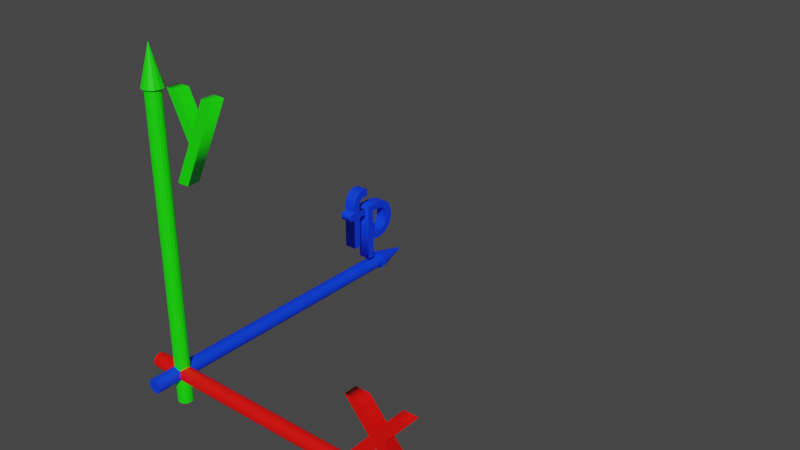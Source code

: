 # Source: coords.blend  (saved by Blender 3.2.14; exported with 4.5.12 LTS)
import bpy
from mathutils import Matrix  # noqa: F401  (used for matrix-valued properties, if any)

bpy.ops.wm.read_factory_settings(use_empty=True)
scene = bpy.context.scene
scene.name = 'Scene'

# ---- collections
col_collection = bpy.data.collections.new('Collection'); scene.collection.children.link(col_collection)

# ---- materials (node trees are filled in below, after node groups)
mat_material_002 = bpy.data.materials.new('Material.002')
mat_material_002.use_transparent_shadow = False
mat_material_001 = bpy.data.materials.new('Material.001')
mat_material_001.use_transparent_shadow = False
mat_material_003 = bpy.data.materials.new('Material.003')
mat_material_003.use_transparent_shadow = False
mat_material_008 = bpy.data.materials.new('Material.008')
mat_material_008.use_transparent_shadow = False

# ---- material node trees
mat_material_002.use_nodes = True; mat_material_002.node_tree.nodes.clear()
_N = mat_material_002.node_tree.nodes; _L = mat_material_002.node_tree.links
n0 = _N.new('ShaderNodeBsdfPrincipled'); n0.name = 'Principled BSDF'; n0.location = (10, 300)
n0.distribution = 'GGX'
n0.subsurface_method = 'RANDOM_WALK_SKIN'
n0.inputs[0].default_value = (0.008737, 1.0, 0.0, 1.0)
n0.inputs[3].default_value = 1.45
n0.inputs[27].default_value = (0.0, 0.0, 0.0, 1.0)
n0.inputs[28].default_value = 1.0
n1 = _N.new('ShaderNodeOutputMaterial'); n1.name = 'Material Output'; n1.location = (300, 300)
_L.new(n0.outputs[0], n1.inputs[0])
n1.is_active_output = True
mat_material_001.use_nodes = True; mat_material_001.node_tree.nodes.clear()
_N = mat_material_001.node_tree.nodes; _L = mat_material_001.node_tree.links
n0 = _N.new('ShaderNodeBsdfPrincipled'); n0.name = 'Principled BSDF'; n0.location = (10, 300)
n0.distribution = 'GGX'
n0.subsurface_method = 'RANDOM_WALK_SKIN'
n0.inputs[0].default_value = (1.0, 0.002053, 0.0, 1.0)
n0.inputs[3].default_value = 1.45
n0.inputs[27].default_value = (0.0, 0.0, 0.0, 1.0)
n0.inputs[28].default_value = 1.0
n1 = _N.new('ShaderNodeOutputMaterial'); n1.name = 'Material Output'; n1.location = (300, 300)
_L.new(n0.outputs[0], n1.inputs[0])
n1.is_active_output = True
mat_material_003.use_nodes = True; mat_material_003.node_tree.nodes.clear()
_N = mat_material_003.node_tree.nodes; _L = mat_material_003.node_tree.links
n0 = _N.new('ShaderNodeBsdfPrincipled'); n0.name = 'Principled BSDF'; n0.location = (10, 300)
n0.distribution = 'GGX'
n0.subsurface_method = 'RANDOM_WALK_SKIN'
n0.inputs[0].default_value = (0.0, 0.04518, 1.0, 1.0)
n0.inputs[3].default_value = 1.45
n0.inputs[27].default_value = (0.0, 0.0, 0.0, 1.0)
n0.inputs[28].default_value = 1.0
n1 = _N.new('ShaderNodeOutputMaterial'); n1.name = 'Material Output'; n1.location = (300, 300)
_L.new(n0.outputs[0], n1.inputs[0])
n1.is_active_output = True
mat_material_008.use_nodes = True; mat_material_008.node_tree.nodes.clear()
_N = mat_material_008.node_tree.nodes; _L = mat_material_008.node_tree.links
n0 = _N.new('ShaderNodeBsdfPrincipled'); n0.name = 'Principled BSDF'; n0.location = (10, 300)
n0.distribution = 'GGX'
n0.subsurface_method = 'RANDOM_WALK_SKIN'
n0.inputs[0].default_value = (0.0, 0.04518, 1.0, 1.0)
n0.inputs[3].default_value = 1.45
n0.inputs[27].default_value = (0.0, 0.0, 0.0, 1.0)
n0.inputs[28].default_value = 1.0
n1 = _N.new('ShaderNodeOutputMaterial'); n1.name = 'Material Output'; n1.location = (300, 300)
_L.new(n0.outputs[0], n1.inputs[0])
n1.is_active_output = True

# ---- world
world_world = bpy.data.worlds.new('World'); scene.world = world_world
world_world.use_nodes = True; world_world.node_tree.nodes.clear()
_N = world_world.node_tree.nodes; _L = world_world.node_tree.links
n0 = _N.new('ShaderNodeOutputWorld'); n0.name = 'World Output'; n0.location = (300, 300)
n1 = _N.new('ShaderNodeBackground'); n1.name = 'Background'; n1.location = (10, 300)
n1.inputs[0].default_value = (0.05088, 0.05088, 0.05088, 1.0)
_L.new(n1.outputs[0], n0.inputs[0])
n0.is_active_output = True
world_world.color = (0.05088, 0.05088, 0.05088)
world_world.use_sun_shadow = False
world_world.sun_shadow_jitter_overblur = 0.0

# ---- meshes
me_x_001 = bpy.data.meshes.new('x.001')
me_x_001.from_pydata([(9.75, 0.2555, -0.3402), (9.75, 0.08217, -0.2937), (9.75, -0.04468, -0.1669), (9.75, -0.09111, 0.006389), (9.75, -0.04468, 0.1797), (9.75, 0.08217, 0.3065), (9.75, 0.2555, 0.353), (9.75, 0.4287, 0.3065), (9.75, 0.5556, 0.1797), (9.75, 0.602, 0.006389), (9.75, 0.5556, -0.1669), (9.75, 0.4287, -0.2937), (11.09, 0.2555, 0.006389), (-1.058, 0.2599, -0.2602), (9.772, 0.2599, -0.2602), (-1.058, 0.1604, -0.2404), (9.772, 0.1604, -0.2404), (-1.058, 0.07607, -0.1841), (9.772, 0.07607, -0.1841), (-1.058, 0.01973, -0.09975), (9.772, 0.01973, -0.09975), (-1.058, -5.627e-05, -0.0002819), (9.772, -5.627e-05, -0.0002819), (-1.058, 0.01973, 0.09919), (9.772, 0.01973, 0.09919), (-1.058, 0.07607, 0.1835), (9.772, 0.07607, 0.1835), (-1.058, 0.1604, 0.2399), (9.772, 0.1604, 0.2399), (-1.058, 0.2599, 0.2596), (9.772, 0.2599, 0.2596), (-1.058, 0.3593, 0.2399), (9.772, 0.3593, 0.2399), (-1.058, 0.4437, 0.1835), (9.772, 0.4437, 0.1835), (-1.058, 0.5, 0.09919), (9.772, 0.5, 0.09919), (-1.058, 0.5198, -0.000282), (9.772, 0.5198, -0.000282), (-1.058, 0.5, -0.09975), (9.772, 0.5, -0.09975), (-1.058, 0.4437, -0.1841), (9.772, 0.4437, -0.1841), (-1.058, 0.3593, -0.2404), (9.772, 0.3593, -0.2404), (0.2605, 0.2599, -9.747), (0.2605, 0.2599, 1.083), (0.2407, 0.1604, -9.747), (0.2407, 0.1604, 1.083), (0.1844, 0.07607, -9.747), (0.1844, 0.07607, 1.083), (0.1001, 0.01973, -9.747), (0.1001, 0.01973, 1.083), (0.0005987, -5.627e-05, -9.747), (0.0005987, -5.627e-05, 1.083), (-0.09887, 0.01973, -9.747), (-0.09887, 0.01973, 1.083), (-0.1832, 0.07607, -9.747), (-0.1832, 0.07607, 1.083), (-0.2395, 0.1604, -9.747), (-0.2395, 0.1604, 1.083), (-0.2593, 0.2599, -9.747), (-0.2593, 0.2599, 1.083), (-0.2395, 0.3593, -9.747), (-0.2395, 0.3593, 1.083), (-0.1832, 0.4437, -9.747), (-0.1832, 0.4437, 1.083), (-0.09887, 0.5, -9.747), (-0.09887, 0.5, 1.083), (0.0005988, 0.5198, -9.747), (0.0005988, 0.5198, 1.083), (0.1001, 0.5, -9.747), (0.1001, 0.5, 1.083), (0.1844, 0.4437, -9.747), (0.1844, 0.4437, 1.083), (0.2407, 0.3593, -9.747), (0.2407, 0.3593, 1.083), (0.04756, -0.8189, -0.2824), (0.04756, 10.01, -0.2824), (0.147, -0.8189, -0.2626), (0.147, 10.01, -0.2626), (0.2314, -0.8189, -0.2062), (0.2314, 10.01, -0.2062), (0.2877, -0.8189, -0.1219), (0.2877, 10.01, -0.1219), (0.3075, -0.8189, -0.02243), (0.3075, 10.01, -0.02243), (0.2877, -0.8189, 0.07703), (0.2877, 10.01, 0.07703), (0.2314, -0.8189, 0.1614), (0.2314, 10.01, 0.1614), (0.147, -0.8189, 0.2177), (0.147, 10.01, 0.2177), (0.04756, -0.8189, 0.2375), (0.04756, 10.01, 0.2375), (-0.05191, -0.8189, 0.2177), (-0.05191, 10.01, 0.2177), (-0.1362, -0.8189, 0.1614), (-0.1362, 10.01, 0.1614), (-0.1926, -0.8189, 0.07703), (-0.1926, 10.01, 0.07703), (-0.2124, -0.8189, -0.02243), (-0.2124, 10.01, -0.02243), (-0.1926, -0.8189, -0.1219), (-0.1926, 10.01, -0.1219), (-0.1362, -0.8189, -0.2062), (-0.1362, 10.01, -0.2062), (-0.05191, -0.8189, -0.2626), (-0.05191, 10.01, -0.2626), (0.04756, 9.955, -0.369), (0.2208, 9.955, -0.3226), (0.3477, 9.955, -0.1957), (0.3941, 9.955, -0.02243), (0.3477, 9.955, 0.1508), (0.2208, 9.955, 0.2777), (0.04756, 9.955, 0.3241), (-0.1257, 9.955, 0.2777), (-0.2526, 9.955, 0.1508), (-0.299, 9.955, -0.02243), (-0.2526, 9.955, -0.1957), (-0.1257, 9.955, -0.3226), (0.04756, 11.3, -0.02243), (0.0009767, -0.08919, -9.72), (0.1743, -0.04276, -9.72), (0.3011, 0.08409, -9.72), (0.3475, 0.2574, -9.72), (0.3011, 0.4307, -9.72), (0.1743, 0.5575, -9.72), (0.0009768, 0.6039, -9.72), (-0.1723, 0.5575, -9.72), (-0.2992, 0.4307, -9.72), (-0.3456, 0.2574, -9.72), (-0.2992, 0.08409, -9.72), (-0.1723, -0.04276, -9.72), (0.0009768, 0.2574, -11.06), (9.61, 0.7555, 0.1329), (9.085, 0.7555, 0.1329), (8.436, 1.497, 0.1329), (7.823, 0.7555, 0.1329), (7.308, 0.7555, 0.1329), (8.178, 1.805, 0.1329), (7.308, 2.823, 0.1329), (7.823, 2.823, 0.1329), (8.436, 2.114, 0.1329), (9.025, 2.823, 0.1329), (9.55, 2.823, 0.1329), (8.698, 1.805, 0.1329), (9.61, 0.7555, -0.3276), (9.085, 0.7555, -0.3276), (8.436, 1.497, -0.3276), (7.823, 0.7555, -0.3276), (7.308, 0.7555, -0.3276), (8.178, 1.805, -0.3276), (7.308, 2.823, -0.3276), (7.823, 2.823, -0.3276), (8.436, 2.114, -0.3276), (9.025, 2.823, -0.3276), (9.55, 2.823, -0.3276), (8.698, 1.805, -0.3276), (9.61, 0.7555, -0.3276), (9.61, 0.7555, 0.1329), (9.085, 0.7555, -0.3276), (9.085, 0.7555, 0.1329), (8.436, 1.497, -0.3276), (8.436, 1.497, 0.1329), (7.823, 0.7555, -0.3276), (7.823, 0.7555, 0.1329), (7.308, 0.7555, -0.3276), (7.308, 0.7555, 0.1329), (8.178, 1.805, -0.3276), (8.178, 1.805, 0.1329), (7.308, 2.823, -0.3276), (7.308, 2.823, 0.1329), (7.823, 2.823, -0.3276), (7.823, 2.823, 0.1329), (8.436, 2.114, -0.3276), (8.436, 2.114, 0.1329), (9.025, 2.823, -0.3276), (9.025, 2.823, 0.1329), (9.55, 2.823, -0.3276), (9.55, 2.823, 0.1329), (8.698, 1.805, -0.3276), (8.698, 1.805, 0.1329), (0.9554, 7.291, 0.1181), (1.607, 8.678, 0.1181), (0.8661, 10.18, 0.1181), (1.296, 10.18, 0.1181), (1.811, 9.104, 0.1181), (2.305, 10.18, 0.1181), (2.73, 10.18, 0.1181), (1.377, 7.291, 0.1181), (0.9554, 7.291, -0.3075), (1.607, 8.678, -0.3075), (0.8661, 10.18, -0.3075), (1.296, 10.18, -0.3075), (1.811, 9.104, -0.3075), (2.305, 10.18, -0.3075), (2.73, 10.18, -0.3075), (1.377, 7.291, -0.3075), (0.9554, 7.291, -0.3075), (0.9554, 7.291, 0.1181), (1.607, 8.678, -0.3075), (1.607, 8.678, 0.1181), (0.8661, 10.18, -0.3075), (0.8661, 10.18, 0.1181), (1.296, 10.18, -0.3075), (1.296, 10.18, 0.1181), (1.811, 9.104, -0.3075), (1.811, 9.104, 0.1181), (2.305, 10.18, -0.3075), (2.305, 10.18, 0.1181), (2.73, 10.18, -0.3075), (2.73, 10.18, 0.1181), (1.377, 7.291, -0.3075), (1.377, 7.291, 0.1181), (0.2224, 0.6987, -8.92), (0.2224, 2.855, -8.92), (0.2224, 2.855, -9.409), (0.2224, 2.85, -9.534), (0.2224, 2.834, -9.649), (0.2224, 2.808, -9.754), (0.2224, 2.772, -9.849), (0.2224, 2.726, -9.933), (0.2224, 2.67, -10.01), (0.2224, 2.604, -10.07), (0.2224, 2.528, -10.12), (0.2224, 2.443, -10.16), (0.2224, 2.348, -10.19), (0.2224, 2.244, -10.21), (0.2224, 2.131, -10.21), (0.2224, 2.027, -10.21), (0.2224, 1.928, -10.19), (0.2224, 1.836, -10.16), (0.2224, 1.751, -10.12), (0.2224, 1.674, -10.07), (0.2224, 1.605, -10.01), (0.2224, 1.545, -9.94), (0.2224, 1.495, -9.864), (0.2224, 1.455, -9.78), (0.2224, 1.425, -9.689), (0.2224, 1.407, -9.591), (0.2224, 1.401, -9.488), (0.2224, 1.401, -9.465), (0.2224, 1.402, -9.443), (0.2224, 1.404, -9.42), (0.2224, 1.407, -9.397), (0.2224, 1.411, -9.374), (0.2224, 1.416, -9.351), (0.2224, 1.421, -9.328), (0.2224, 1.428, -9.304), (0.2224, 1.436, -9.28), (0.2224, 1.444, -9.255), (0.2224, 1.454, -9.229), (0.2224, 1.464, -9.202), (0.2224, 0.6987, -9.202), (0.2224, 1.708, -9.224), (0.2224, 1.699, -9.246), (0.2224, 1.691, -9.268), (0.2224, 1.683, -9.29), (0.2224, 1.677, -9.312), (0.2224, 1.671, -9.335), (0.2224, 1.666, -9.357), (0.2224, 1.662, -9.38), (0.2224, 1.659, -9.402), (0.2224, 1.657, -9.424), (0.2224, 1.655, -9.447), (0.2224, 1.655, -9.469), (0.2224, 1.659, -9.534), (0.2224, 1.671, -9.594), (0.2224, 1.691, -9.651), (0.2224, 1.718, -9.704), (0.2224, 1.751, -9.752), (0.2224, 1.791, -9.795), (0.2224, 1.836, -9.833), (0.2224, 1.887, -9.864), (0.2224, 1.943, -9.89), (0.2224, 2.003, -9.908), (0.2224, 2.067, -9.92), (0.2224, 2.134, -9.923), (0.2224, 2.206, -9.92), (0.2224, 2.272, -9.91), (0.2224, 2.332, -9.894), (0.2224, 2.387, -9.872), (0.2224, 2.436, -9.843), (0.2224, 2.479, -9.807), (0.2224, 2.515, -9.765), (0.2224, 2.546, -9.717), (0.2224, 2.57, -9.662), (0.2224, 2.587, -9.601), (0.2224, 2.598, -9.534), (0.2224, 2.601, -9.46), (0.2224, 2.601, -9.202), (0.2224, 1.718, -9.202), (0.2224, 3.324, -8.873), (0.2224, 3.328, -8.862), (0.2224, 3.331, -8.852), (0.2224, 3.334, -8.842), (0.2224, 3.337, -8.832), (0.2224, 3.339, -8.822), (0.2224, 3.341, -8.813), (0.2224, 3.342, -8.803), (0.2224, 3.343, -8.792), (0.2224, 3.344, -8.781), (0.2224, 3.345, -8.77), (0.2224, 3.345, -8.758), (0.2224, 3.342, -8.704), (0.2224, 3.334, -8.656), (0.2224, 3.32, -8.614), (0.2224, 3.302, -8.578), (0.2224, 3.279, -8.547), (0.2224, 3.251, -8.521), (0.2224, 3.218, -8.5), (0.2224, 3.181, -8.483), (0.2224, 3.14, -8.471), (0.2224, 3.094, -8.462), (0.2224, 3.045, -8.457), (0.2224, 2.992, -8.456), (0.2224, 2.855, -8.456), (0.2224, 2.855, -8.713), (0.2224, 2.601, -8.713), (0.2224, 2.601, -8.456), (0.2224, 1.429, -8.456), (0.2224, 1.429, -8.173), (0.2224, 2.601, -8.173), (0.2224, 2.601, -7.973), (0.2224, 2.855, -7.973), (0.2224, 2.855, -8.173), (0.2224, 2.96, -8.173), (0.2224, 3.027, -8.175), (0.2224, 3.089, -8.179), (0.2224, 3.145, -8.185), (0.2224, 3.196, -8.195), (0.2224, 3.243, -8.207), (0.2224, 3.286, -8.221), (0.2224, 3.326, -8.237), (0.2224, 3.362, -8.256), (0.2224, 3.396, -8.278), (0.2224, 3.428, -8.301), (0.2224, 3.459, -8.327), (0.2224, 3.488, -8.354), (0.2224, 3.516, -8.385), (0.2224, 3.542, -8.418), (0.2224, 3.565, -8.453), (0.2224, 3.585, -8.49), (0.2224, 3.601, -8.53), (0.2224, 3.613, -8.572), (0.2224, 3.621, -8.616), (0.2224, 3.626, -8.664), (0.2224, 3.625, -8.714), (0.2224, 3.62, -8.768), (0.2224, 3.61, -8.825), (0.2224, 3.596, -8.885), (0.2224, 3.319, -8.885), (-0.2224, 0.6987, -8.92), (-0.2224, 2.855, -8.92), (-0.2224, 2.855, -9.409), (-0.2224, 2.85, -9.534), (-0.2224, 2.834, -9.649), (-0.2224, 2.808, -9.754), (-0.2224, 2.772, -9.849), (-0.2224, 2.726, -9.933), (-0.2224, 2.67, -10.01), (-0.2224, 2.604, -10.07), (-0.2224, 2.528, -10.12), (-0.2224, 2.443, -10.16), (-0.2224, 2.348, -10.19), (-0.2224, 2.244, -10.21), (-0.2224, 2.131, -10.21), (-0.2224, 2.027, -10.21), (-0.2224, 1.928, -10.19), (-0.2224, 1.836, -10.16), (-0.2224, 1.751, -10.12), (-0.2224, 1.674, -10.07), (-0.2224, 1.605, -10.01), (-0.2224, 1.545, -9.94), (-0.2224, 1.495, -9.864), (-0.2224, 1.455, -9.78), (-0.2224, 1.425, -9.689), (-0.2224, 1.407, -9.591), (-0.2224, 1.401, -9.488), (-0.2224, 1.401, -9.465), (-0.2224, 1.402, -9.443), (-0.2224, 1.404, -9.42), (-0.2224, 1.407, -9.397), (-0.2224, 1.411, -9.374), (-0.2224, 1.416, -9.351), (-0.2224, 1.421, -9.328), (-0.2224, 1.428, -9.304), (-0.2224, 1.436, -9.28), (-0.2224, 1.444, -9.255), (-0.2224, 1.454, -9.229), (-0.2224, 1.464, -9.202), (-0.2224, 0.6987, -9.202), (-0.2224, 1.708, -9.224), (-0.2224, 1.699, -9.246), (-0.2224, 1.691, -9.268), (-0.2224, 1.683, -9.29), (-0.2224, 1.677, -9.312), (-0.2224, 1.671, -9.335), (-0.2224, 1.666, -9.357), (-0.2224, 1.662, -9.38), (-0.2224, 1.659, -9.402), (-0.2224, 1.657, -9.424), (-0.2224, 1.655, -9.447), (-0.2224, 1.655, -9.469), (-0.2224, 1.659, -9.534), (-0.2224, 1.671, -9.594), (-0.2224, 1.691, -9.651), (-0.2224, 1.718, -9.704), (-0.2224, 1.751, -9.752), (-0.2224, 1.791, -9.795), (-0.2224, 1.836, -9.833), (-0.2224, 1.887, -9.864), (-0.2224, 1.943, -9.89), (-0.2224, 2.003, -9.908), (-0.2224, 2.067, -9.92), (-0.2224, 2.134, -9.923), (-0.2224, 2.206, -9.92), (-0.2224, 2.272, -9.91), (-0.2224, 2.332, -9.894), (-0.2224, 2.387, -9.872), (-0.2224, 2.436, -9.843), (-0.2224, 2.479, -9.807), (-0.2224, 2.515, -9.765), (-0.2224, 2.546, -9.717), (-0.2224, 2.57, -9.662), (-0.2224, 2.587, -9.601), (-0.2224, 2.598, -9.534), (-0.2224, 2.601, -9.46), (-0.2224, 2.601, -9.202), (-0.2224, 1.718, -9.202), (-0.2224, 3.324, -8.873), (-0.2224, 3.328, -8.862), (-0.2224, 3.331, -8.852), (-0.2224, 3.334, -8.842), (-0.2224, 3.337, -8.832), (-0.2224, 3.339, -8.822), (-0.2224, 3.341, -8.813), (-0.2224, 3.342, -8.803), (-0.2224, 3.343, -8.792), (-0.2224, 3.344, -8.781), (-0.2224, 3.345, -8.77), (-0.2224, 3.345, -8.758), (-0.2224, 3.342, -8.704), (-0.2224, 3.334, -8.656), (-0.2224, 3.32, -8.614), (-0.2224, 3.302, -8.578), (-0.2224, 3.279, -8.547), (-0.2224, 3.251, -8.521), (-0.2224, 3.218, -8.5), (-0.2224, 3.181, -8.483), (-0.2224, 3.14, -8.471), (-0.2224, 3.094, -8.462), (-0.2224, 3.045, -8.457), (-0.2224, 2.992, -8.456), (-0.2224, 2.855, -8.456), (-0.2224, 2.855, -8.713), (-0.2224, 2.601, -8.713), (-0.2224, 2.601, -8.456), (-0.2224, 1.429, -8.456), (-0.2224, 1.429, -8.173), (-0.2224, 2.601, -8.173), (-0.2224, 2.601, -7.973), (-0.2224, 2.855, -7.973), (-0.2224, 2.855, -8.173), (-0.2224, 2.96, -8.173), (-0.2224, 3.027, -8.175), (-0.2224, 3.089, -8.179), (-0.2224, 3.145, -8.185), (-0.2224, 3.196, -8.195), (-0.2224, 3.243, -8.207), (-0.2224, 3.286, -8.221), (-0.2224, 3.326, -8.237), (-0.2224, 3.362, -8.256), (-0.2224, 3.396, -8.278), (-0.2224, 3.428, -8.301), (-0.2224, 3.459, -8.327), (-0.2224, 3.488, -8.354), (-0.2224, 3.516, -8.385), (-0.2224, 3.542, -8.418), (-0.2224, 3.565, -8.453), (-0.2224, 3.585, -8.49), (-0.2224, 3.601, -8.53), (-0.2224, 3.613, -8.572), (-0.2224, 3.621, -8.616), (-0.2224, 3.626, -8.664), (-0.2224, 3.625, -8.714), (-0.2224, 3.62, -8.768), (-0.2224, 3.61, -8.825), (-0.2224, 3.596, -8.885), (-0.2224, 3.319, -8.885), (-0.2224, 3.324, -8.873), (0.2224, 3.324, -8.873), (-0.2224, 3.328, -8.862), (0.2224, 3.328, -8.862), (-0.2224, 3.331, -8.852), (0.2224, 3.331, -8.852), (-0.2224, 3.334, -8.842), (0.2224, 3.334, -8.842), (-0.2224, 3.337, -8.832), (0.2224, 3.337, -8.832), (-0.2224, 3.339, -8.822), (0.2224, 3.339, -8.822), (-0.2224, 3.341, -8.813), (0.2224, 3.341, -8.813), (-0.2224, 3.342, -8.803), (0.2224, 3.342, -8.803), (-0.2224, 3.343, -8.792), (0.2224, 3.343, -8.792), (-0.2224, 3.344, -8.781), (0.2224, 3.344, -8.781), (-0.2224, 3.345, -8.77), (0.2224, 3.345, -8.77), (-0.2224, 3.345, -8.758), (0.2224, 3.345, -8.758), (-0.2224, 3.342, -8.704), (0.2224, 3.342, -8.704), (-0.2224, 3.334, -8.656), (0.2224, 3.334, -8.656), (-0.2224, 3.32, -8.614), (0.2224, 3.32, -8.614), (-0.2224, 3.302, -8.578), (0.2224, 3.302, -8.578), (-0.2224, 3.279, -8.547), (0.2224, 3.279, -8.547), (-0.2224, 3.251, -8.521), (0.2224, 3.251, -8.521), (-0.2224, 3.218, -8.5), (0.2224, 3.218, -8.5), (-0.2224, 3.181, -8.483), (0.2224, 3.181, -8.483), (-0.2224, 3.14, -8.471), (0.2224, 3.14, -8.471), (-0.2224, 3.094, -8.462), (0.2224, 3.094, -8.462), (-0.2224, 3.045, -8.457), (0.2224, 3.045, -8.457), (-0.2224, 2.992, -8.456), (0.2224, 2.992, -8.456), (-0.2224, 2.855, -8.456), (0.2224, 2.855, -8.456), (-0.2224, 2.855, -8.713), (0.2224, 2.855, -8.713), (-0.2224, 2.601, -8.713), (0.2224, 2.601, -8.713), (-0.2224, 2.601, -8.456), (0.2224, 2.601, -8.456), (-0.2224, 1.429, -8.456), (0.2224, 1.429, -8.456), (-0.2224, 1.429, -8.173), (0.2224, 1.429, -8.173), (-0.2224, 2.601, -8.173), (0.2224, 2.601, -8.173), (-0.2224, 2.601, -7.973), (0.2224, 2.601, -7.973), (-0.2224, 2.855, -7.973), (0.2224, 2.855, -7.973), (-0.2224, 2.855, -8.173), (0.2224, 2.855, -8.173), (-0.2224, 2.96, -8.173), (0.2224, 2.96, -8.173), (-0.2224, 3.027, -8.175), (0.2224, 3.027, -8.175), (-0.2224, 3.089, -8.179), (0.2224, 3.089, -8.179), (-0.2224, 3.145, -8.185), (0.2224, 3.145, -8.185), (-0.2224, 3.196, -8.195), (0.2224, 3.196, -8.195), (-0.2224, 3.243, -8.207), (0.2224, 3.243, -8.207), (-0.2224, 3.286, -8.221), (0.2224, 3.286, -8.221), (-0.2224, 3.326, -8.237), (0.2224, 3.326, -8.237), (-0.2224, 3.362, -8.256), (0.2224, 3.362, -8.256), (-0.2224, 3.396, -8.278), (0.2224, 3.396, -8.278), (-0.2224, 3.428, -8.301), (0.2224, 3.428, -8.301), (-0.2224, 3.459, -8.327), (0.2224, 3.459, -8.327), (-0.2224, 3.488, -8.354), (0.2224, 3.488, -8.354), (-0.2224, 3.516, -8.385), (0.2224, 3.516, -8.385), (-0.2224, 3.542, -8.418), (0.2224, 3.542, -8.418), (-0.2224, 3.565, -8.453), (0.2224, 3.565, -8.453), (-0.2224, 3.585, -8.49), (0.2224, 3.585, -8.49), (-0.2224, 3.601, -8.53), (0.2224, 3.601, -8.53), (-0.2224, 3.613, -8.572), (0.2224, 3.613, -8.572), (-0.2224, 3.621, -8.616), (0.2224, 3.621, -8.616), (-0.2224, 3.626, -8.664), (0.2224, 3.626, -8.664), (-0.2224, 3.625, -8.714), (0.2224, 3.625, -8.714), (-0.2224, 3.62, -8.768), (0.2224, 3.62, -8.768), (-0.2224, 3.61, -8.825), (0.2224, 3.61, -8.825), (-0.2224, 3.596, -8.885), (0.2224, 3.596, -8.885), (-0.2224, 3.319, -8.885), (0.2224, 3.319, -8.885), (-0.2224, 0.6987, -8.92), (0.2224, 0.6987, -8.92), (-0.2224, 2.855, -8.92), (0.2224, 2.855, -8.92), (-0.2224, 2.855, -9.409), (0.2224, 2.855, -9.409), (-0.2224, 2.85, -9.534), (0.2224, 2.85, -9.534), (-0.2224, 2.834, -9.649), (0.2224, 2.834, -9.649), (-0.2224, 2.808, -9.754), (0.2224, 2.808, -9.754), (-0.2224, 2.772, -9.849), (0.2224, 2.772, -9.849), (-0.2224, 2.726, -9.933), (0.2224, 2.726, -9.933), (-0.2224, 2.67, -10.01), (0.2224, 2.67, -10.01), (-0.2224, 2.604, -10.07), (0.2224, 2.604, -10.07), (-0.2224, 2.528, -10.12), (0.2224, 2.528, -10.12), (-0.2224, 2.443, -10.16), (0.2224, 2.443, -10.16), (-0.2224, 2.348, -10.19), (0.2224, 2.348, -10.19), (-0.2224, 2.244, -10.21), (0.2224, 2.244, -10.21), (-0.2224, 2.131, -10.21), (0.2224, 2.131, -10.21), (-0.2224, 2.027, -10.21), (0.2224, 2.027, -10.21), (-0.2224, 1.928, -10.19), (0.2224, 1.928, -10.19), (-0.2224, 1.836, -10.16), (0.2224, 1.836, -10.16), (-0.2224, 1.751, -10.12), (0.2224, 1.751, -10.12), (-0.2224, 1.674, -10.07), (0.2224, 1.674, -10.07), (-0.2224, 1.605, -10.01), (0.2224, 1.605, -10.01), (-0.2224, 1.545, -9.94), (0.2224, 1.545, -9.94), (-0.2224, 1.495, -9.864), (0.2224, 1.495, -9.864), (-0.2224, 1.455, -9.78), (0.2224, 1.455, -9.78), (-0.2224, 1.425, -9.689), (0.2224, 1.425, -9.689), (-0.2224, 1.407, -9.591), (0.2224, 1.407, -9.591), (-0.2224, 1.401, -9.488), (0.2224, 1.401, -9.488), (-0.2224, 1.401, -9.465), (0.2224, 1.401, -9.465), (-0.2224, 1.402, -9.443), (0.2224, 1.402, -9.443), (-0.2224, 1.404, -9.42), (0.2224, 1.404, -9.42), (-0.2224, 1.407, -9.397), (0.2224, 1.407, -9.397), (-0.2224, 1.411, -9.374), (0.2224, 1.411, -9.374), (-0.2224, 1.416, -9.351), (0.2224, 1.416, -9.351), (-0.2224, 1.421, -9.328), (0.2224, 1.421, -9.328), (-0.2224, 1.428, -9.304), (0.2224, 1.428, -9.304), (-0.2224, 1.436, -9.28), (0.2224, 1.436, -9.28), (-0.2224, 1.444, -9.255), (0.2224, 1.444, -9.255), (-0.2224, 1.454, -9.229), (0.2224, 1.454, -9.229), (-0.2224, 1.464, -9.202), (0.2224, 1.464, -9.202), (-0.2224, 0.6987, -9.202), (0.2224, 0.6987, -9.202), (-0.2224, 1.708, -9.224), (0.2224, 1.708, -9.224), (-0.2224, 1.699, -9.246), (0.2224, 1.699, -9.246), (-0.2224, 1.691, -9.268), (0.2224, 1.691, -9.268), (-0.2224, 1.683, -9.29), (0.2224, 1.683, -9.29), (-0.2224, 1.677, -9.312), (0.2224, 1.677, -9.312), (-0.2224, 1.671, -9.335), (0.2224, 1.671, -9.335), (-0.2224, 1.666, -9.357), (0.2224, 1.666, -9.357), (-0.2224, 1.662, -9.38), (0.2224, 1.662, -9.38), (-0.2224, 1.659, -9.402), (0.2224, 1.659, -9.402), (-0.2224, 1.657, -9.424), (0.2224, 1.657, -9.424), (-0.2224, 1.655, -9.447), (0.2224, 1.655, -9.447), (-0.2224, 1.655, -9.469), (0.2224, 1.655, -9.469), (-0.2224, 1.659, -9.534), (0.2224, 1.659, -9.534), (-0.2224, 1.671, -9.594), (0.2224, 1.671, -9.594), (-0.2224, 1.691, -9.651), (0.2224, 1.691, -9.651), (-0.2224, 1.718, -9.704), (0.2224, 1.718, -9.704), (-0.2224, 1.751, -9.752), (0.2224, 1.751, -9.752), (-0.2224, 1.791, -9.795), (0.2224, 1.791, -9.795), (-0.2224, 1.836, -9.833), (0.2224, 1.836, -9.833), (-0.2224, 1.887, -9.864), (0.2224, 1.887, -9.864), (-0.2224, 1.943, -9.89), (0.2224, 1.943, -9.89), (-0.2224, 2.003, -9.908), (0.2224, 2.003, -9.908), (-0.2224, 2.067, -9.92), (0.2224, 2.067, -9.92), (-0.2224, 2.134, -9.923), (0.2224, 2.134, -9.923), (-0.2224, 2.206, -9.92), (0.2224, 2.206, -9.92), (-0.2224, 2.272, -9.91), (0.2224, 2.272, -9.91), (-0.2224, 2.332, -9.894), (0.2224, 2.332, -9.894), (-0.2224, 2.387, -9.872), (0.2224, 2.387, -9.872), (-0.2224, 2.436, -9.843), (0.2224, 2.436, -9.843), (-0.2224, 2.479, -9.807), (0.2224, 2.479, -9.807), (-0.2224, 2.515, -9.765), (0.2224, 2.515, -9.765), (-0.2224, 2.546, -9.717), (0.2224, 2.546, -9.717), (-0.2224, 2.57, -9.662), (0.2224, 2.57, -9.662), (-0.2224, 2.587, -9.601), (0.2224, 2.587, -9.601), (-0.2224, 2.598, -9.534), (0.2224, 2.598, -9.534), (-0.2224, 2.601, -9.46), (0.2224, 2.601, -9.46), (-0.2224, 2.601, -9.202), (0.2224, 2.601, -9.202), (-0.2224, 1.718, -9.202), (0.2224, 1.718, -9.202)], [], [(0, 12, 1), (1, 12, 2), (2, 12, 3), (3, 12, 4), (4, 12, 5), (5, 12, 6), (6, 12, 7), (7, 12, 8), (8, 12, 9), (9, 12, 10), (0, 1, 2, 3, 4, 5, 6, 7, 8, 9, 10, 11), (10, 12, 11), (11, 12, 0), (13, 14, 16, 15), (15, 16, 18, 17), (17, 18, 20, 19), (19, 20, 22, 21), (21, 22, 24, 23), (23, 24, 26, 25), (25, 26, 28, 27), (27, 28, 30, 29), (29, 30, 32, 31), (31, 32, 34, 33), (33, 34, 36, 35), (35, 36, 38, 37), (37, 38, 40, 39), (39, 40, 42, 41), (16, 14, 44, 42, 40, 38, 36, 34, 32, 30, 28, 26, 24, 22, 20, 18), (41, 42, 44, 43), (43, 44, 14, 13), (13, 15, 17, 19, 21, 23, 25, 27, 29, 31, 33, 35, 37, 39, 41, 43), (45, 46, 48, 47), (47, 48, 50, 49), (49, 50, 52, 51), (51, 52, 54, 53), (53, 54, 56, 55), (55, 56, 58, 57), (57, 58, 60, 59), (59, 60, 62, 61), (61, 62, 64, 63), (63, 64, 66, 65), (65, 66, 68, 67), (67, 68, 70, 69), (69, 70, 72, 71), (71, 72, 74, 73), (48, 46, 76, 74, 72, 70, 68, 66, 64, 62, 60, 58, 56, 54, 52, 50), (73, 74, 76, 75), (75, 76, 46, 45), (45, 47, 49, 51, 53, 55, 57, 59, 61, 63, 65, 67, 69, 71, 73, 75), (77, 78, 80, 79), (79, 80, 82, 81), (81, 82, 84, 83), (83, 84, 86, 85), (85, 86, 88, 87), (87, 88, 90, 89), (89, 90, 92, 91), (91, 92, 94, 93), (93, 94, 96, 95), (95, 96, 98, 97), (97, 98, 100, 99), (99, 100, 102, 101), (101, 102, 104, 103), (103, 104, 106, 105), (80, 78, 108, 106, 104, 102, 100, 98, 96, 94, 92, 90, 88, 86, 84, 82), (105, 106, 108, 107), (107, 108, 78, 77), (77, 79, 81, 83, 85, 87, 89, 91, 93, 95, 97, 99, 101, 103, 105, 107), (109, 121, 110), (110, 121, 111), (111, 121, 112), (112, 121, 113), (113, 121, 114), (114, 121, 115), (115, 121, 116), (116, 121, 117), (117, 121, 118), (118, 121, 119), (109, 110, 111, 112, 113, 114, 115, 116, 117, 118, 119, 120), (119, 121, 120), (120, 121, 109), (122, 134, 123), (123, 134, 124), (124, 134, 125), (125, 134, 126), (126, 134, 127), (127, 134, 128), (128, 134, 129), (129, 134, 130), (130, 134, 131), (131, 134, 132), (122, 123, 124, 125, 126, 127, 128, 129, 130, 131, 132, 133), (132, 134, 133), (133, 134, 122), (140, 142, 141), (140, 143, 142), (143, 145, 144), (143, 146, 145), (140, 146, 143), (139, 146, 140), (139, 137, 146), (137, 135, 146), (139, 138, 137), (136, 135, 137), (152, 153, 154), (152, 154, 155), (155, 156, 157), (155, 157, 158), (152, 155, 158), (151, 152, 158), (151, 158, 149), (149, 158, 147), (151, 149, 150), (148, 149, 147), (160, 162, 161, 159), (162, 164, 163, 161), (164, 166, 165, 163), (166, 168, 167, 165), (168, 170, 169, 167), (170, 172, 171, 169), (172, 174, 173, 171), (174, 176, 175, 173), (176, 178, 177, 175), (178, 180, 179, 177), (180, 182, 181, 179), (182, 160, 159, 181), (184, 186, 185), (184, 187, 186), (187, 189, 188), (187, 190, 189), (184, 190, 187), (183, 190, 184), (192, 193, 194), (192, 194, 195), (195, 196, 197), (195, 197, 198), (192, 195, 198), (191, 192, 198), (200, 202, 201, 199), (202, 204, 203, 201), (204, 206, 205, 203), (206, 208, 207, 205), (208, 210, 209, 207), (210, 212, 211, 209), (212, 214, 213, 211), (214, 200, 199, 213), (215, 291, 216), (291, 217, 216), (291, 218, 217), (291, 219, 218), (291, 220, 219), (291, 221, 220), (291, 222, 221), (291, 223, 222), (291, 224, 223), (291, 290, 224), (290, 289, 224), (289, 225, 224), (215, 292, 291), (288, 225, 289), (287, 225, 288), (286, 225, 287), (285, 225, 286), (285, 226, 225), (284, 226, 285), (283, 226, 284), (283, 227, 226), (282, 227, 283), (281, 227, 282), (281, 228, 227), (280, 228, 281), (279, 228, 280), (279, 229, 228), (278, 229, 279), (277, 229, 278), (277, 230, 229), (276, 230, 277), (276, 231, 230), (275, 231, 276), (274, 231, 275), (274, 232, 231), (273, 232, 274), (272, 232, 273), (272, 233, 232), (271, 233, 272), (271, 234, 233), (270, 234, 271), (215, 255, 292), (269, 234, 270), (215, 256, 255), (215, 257, 256), (215, 253, 257), (253, 258, 257), (268, 234, 269), (253, 259, 258), (253, 260, 259), (268, 235, 234), (267, 235, 268), (253, 261, 260), (253, 262, 261), (253, 263, 262), (266, 235, 267), (253, 264, 263), (253, 265, 264), (253, 266, 265), (253, 235, 266), (253, 236, 235), (253, 237, 236), (253, 238, 237), (215, 254, 253), (252, 238, 253), (252, 239, 238), (251, 239, 252), (250, 239, 251), (249, 239, 250), (248, 239, 249), (248, 240, 239), (247, 240, 248), (246, 240, 247), (245, 240, 246), (244, 240, 245), (244, 241, 240), (243, 241, 244), (242, 241, 243), (346, 348, 347), (346, 349, 348), (345, 349, 346), (345, 350, 349), (344, 350, 345), (344, 351, 350), (343, 351, 344), (343, 352, 351), (342, 352, 343), (341, 352, 342), (340, 352, 341), (339, 295, 340), (295, 294, 340), (294, 293, 340), (293, 352, 340), (338, 297, 339), (297, 296, 339), (296, 295, 339), (337, 299, 338), (299, 298, 338), (298, 297, 338), (336, 300, 337), (300, 299, 337), (335, 303, 336), (303, 302, 336), (302, 301, 336), (301, 300, 336), (334, 304, 335), (304, 303, 335), (334, 305, 304), (334, 306, 305), (334, 307, 306), (333, 307, 334), (333, 308, 307), (333, 309, 308), (332, 309, 333), (332, 310, 309), (332, 311, 310), (331, 311, 332), (331, 312, 311), (330, 312, 331), (330, 313, 312), (329, 313, 330), (329, 314, 313), (329, 315, 314), (328, 315, 329), (328, 316, 315), (327, 316, 328), (327, 317, 316), (326, 317, 327), (324, 326, 325), (324, 317, 326), (324, 318, 317), (324, 319, 318), (323, 319, 324), (322, 320, 323), (320, 319, 323), (322, 321, 320), (353, 354, 429), (429, 354, 355), (429, 355, 356), (429, 356, 357), (429, 357, 358), (429, 358, 359), (429, 359, 360), (429, 360, 361), (429, 361, 362), (429, 362, 428), (428, 362, 427), (427, 362, 363), (353, 429, 430), (426, 427, 363), (425, 426, 363), (424, 425, 363), (423, 424, 363), (423, 363, 364), (422, 423, 364), (421, 422, 364), (421, 364, 365), (420, 421, 365), (419, 420, 365), (419, 365, 366), (418, 419, 366), (417, 418, 366), (417, 366, 367), (416, 417, 367), (415, 416, 367), (415, 367, 368), (414, 415, 368), (414, 368, 369), (413, 414, 369), (412, 413, 369), (412, 369, 370), (411, 412, 370), (410, 411, 370), (410, 370, 371), (409, 410, 371), (409, 371, 372), (408, 409, 372), (353, 430, 393), (407, 408, 372), (353, 393, 394), (353, 394, 395), (353, 395, 391), (391, 395, 396), (406, 407, 372), (391, 396, 397), (391, 397, 398), (406, 372, 373), (405, 406, 373), (391, 398, 399), (391, 399, 400), (391, 400, 401), (404, 405, 373), (391, 401, 402), (391, 402, 403), (391, 403, 404), (391, 404, 373), (391, 373, 374), (391, 374, 375), (391, 375, 376), (353, 391, 392), (390, 391, 376), (390, 376, 377), (389, 390, 377), (388, 389, 377), (387, 388, 377), (386, 387, 377), (386, 377, 378), (385, 386, 378), (384, 385, 378), (383, 384, 378), (382, 383, 378), (382, 378, 379), (381, 382, 379), (380, 381, 379), (484, 485, 486), (484, 486, 487), (483, 484, 487), (483, 487, 488), (482, 483, 488), (482, 488, 489), (481, 482, 489), (481, 489, 490), (480, 481, 490), (479, 480, 490), (478, 479, 490), (477, 478, 433), (433, 478, 432), (432, 478, 431), (431, 478, 490), (476, 477, 435), (435, 477, 434), (434, 477, 433), (475, 476, 437), (437, 476, 436), (436, 476, 435), (474, 475, 438), (438, 475, 437), (473, 474, 441), (441, 474, 440), (440, 474, 439), (439, 474, 438), (472, 473, 442), (442, 473, 441), (472, 442, 443), (472, 443, 444), (472, 444, 445), (471, 472, 445), (471, 445, 446), (471, 446, 447), (470, 471, 447), (470, 447, 448), (470, 448, 449), (469, 470, 449), (469, 449, 450), (468, 469, 450), (468, 450, 451), (467, 468, 451), (467, 451, 452), (467, 452, 453), (466, 467, 453), (466, 453, 454), (465, 466, 454), (465, 454, 455), (464, 465, 455), (462, 463, 464), (462, 464, 455), (462, 455, 456), (462, 456, 457), (461, 462, 457), (460, 461, 458), (458, 461, 457), (460, 458, 459), (492, 494, 493, 491), (494, 496, 495, 493), (496, 498, 497, 495), (498, 500, 499, 497), (500, 502, 501, 499), (502, 504, 503, 501), (504, 506, 505, 503), (506, 508, 507, 505), (508, 510, 509, 507), (510, 512, 511, 509), (512, 514, 513, 511), (514, 516, 515, 513), (516, 518, 517, 515), (518, 520, 519, 517), (520, 522, 521, 519), (522, 524, 523, 521), (524, 526, 525, 523), (526, 528, 527, 525), (528, 530, 529, 527), (530, 532, 531, 529), (532, 534, 533, 531), (534, 536, 535, 533), (536, 538, 537, 535), (538, 540, 539, 537), (540, 542, 541, 539), (542, 544, 543, 541), (544, 546, 545, 543), (546, 548, 547, 545), (548, 550, 549, 547), (550, 552, 551, 549), (552, 554, 553, 551), (554, 556, 555, 553), (556, 558, 557, 555), (558, 560, 559, 557), (560, 562, 561, 559), (562, 564, 563, 561), (564, 566, 565, 563), (566, 568, 567, 565), (568, 570, 569, 567), (570, 572, 571, 569), (572, 574, 573, 571), (574, 576, 575, 573), (576, 578, 577, 575), (578, 580, 579, 577), (580, 582, 581, 579), (582, 584, 583, 581), (584, 586, 585, 583), (586, 588, 587, 585), (588, 590, 589, 587), (590, 592, 591, 589), (592, 594, 593, 591), (594, 596, 595, 593), (596, 598, 597, 595), (598, 600, 599, 597), (600, 602, 601, 599), (602, 604, 603, 601), (604, 606, 605, 603), (606, 608, 607, 605), (608, 610, 609, 607), (610, 492, 491, 609), (612, 614, 613, 611), (614, 616, 615, 613), (616, 618, 617, 615), (618, 620, 619, 617), (620, 622, 621, 619), (622, 624, 623, 621), (624, 626, 625, 623), (626, 628, 627, 625), (628, 630, 629, 627), (630, 632, 631, 629), (632, 634, 633, 631), (634, 636, 635, 633), (636, 638, 637, 635), (638, 640, 639, 637), (640, 642, 641, 639), (642, 644, 643, 641), (644, 646, 645, 643), (646, 648, 647, 645), (648, 650, 649, 647), (650, 652, 651, 649), (652, 654, 653, 651), (654, 656, 655, 653), (656, 658, 657, 655), (658, 660, 659, 657), (660, 662, 661, 659), (662, 664, 663, 661), (664, 666, 665, 663), (666, 668, 667, 665), (668, 670, 669, 667), (670, 672, 671, 669), (672, 674, 673, 671), (674, 676, 675, 673), (676, 678, 677, 675), (678, 680, 679, 677), (680, 682, 681, 679), (682, 684, 683, 681), (684, 686, 685, 683), (686, 688, 687, 685), (688, 690, 689, 687), (690, 612, 611, 689), (692, 694, 693, 691), (694, 696, 695, 693), (696, 698, 697, 695), (698, 700, 699, 697), (700, 702, 701, 699), (702, 704, 703, 701), (704, 706, 705, 703), (706, 708, 707, 705), (708, 710, 709, 707), (710, 712, 711, 709), (712, 714, 713, 711), (714, 716, 715, 713), (716, 718, 717, 715), (718, 720, 719, 717), (720, 722, 721, 719), (722, 724, 723, 721), (724, 726, 725, 723), (726, 728, 727, 725), (728, 730, 729, 727), (730, 732, 731, 729), (732, 734, 733, 731), (734, 736, 735, 733), (736, 738, 737, 735), (738, 740, 739, 737), (740, 742, 741, 739), (742, 744, 743, 741), (744, 746, 745, 743), (746, 748, 747, 745), (748, 750, 749, 747), (750, 752, 751, 749), (752, 754, 753, 751), (754, 756, 755, 753), (756, 758, 757, 755), (758, 760, 759, 757), (760, 762, 761, 759), (762, 764, 763, 761), (764, 766, 765, 763), (766, 692, 691, 765)])
me_x_001.polygons.foreach_set('use_smooth', [0, 0, 0, 0, 0, 0, 0, 0, 0, 0, 0, 0, 0, 0, 0, 0, 0, 0, 0, 0, 0, 0, 0, 0, 0, 0, 0, 0, 0, 0, 0, 0, 0, 0, 0, 0, 0, 0, 0, 0, 0, 0, 0, 0, 0, 0, 0, 0, 0, 0, 0, 0, 0, 0, 0, 0, 0, 0, 0, 0, 0, 0, 0, 0, 0, 0, 0, 0, 0, 0, 0, 0, 0, 0, 0, 0, 0, 0, 0, 0, 0, 0, 0, 0, 0, 0, 0, 0, 0, 0, 0, 0, 0, 0, 0, 0, 0, 0, 0, 0, 0, 0, 0, 0, 0, 0, 0, 0, 0, 0, 0, 0, 0, 1, 1, 1, 1, 1, 1, 1, 1, 1, 1, 1, 1, 0, 0, 0, 0, 0, 0, 0, 0, 0, 0, 0, 0, 1, 1, 1, 1, 1, 1, 1, 1, 0, 0, 0, 0, 0, 0, 0, 0, 0, 0, 0, 0, 0, 0, 0, 0, 0, 0, 0, 0, 0, 0, 0, 0, 0, 0, 0, 0, 0, 0, 0, 0, 0, 0, 0, 0, 0, 0, 0, 0, 0, 0, 0, 0, 0, 0, 0, 0, 0, 0, 0, 0, 0, 0, 0, 0, 0, 0, 0, 0, 0, 0, 0, 0, 0, 0, 0, 0, 0, 0, 0, 0, 0, 0, 0, 0, 0, 0, 0, 0, 0, 0, 0, 0, 0, 0, 0, 0, 0, 0, 0, 0, 0, 0, 0, 0, 0, 0, 0, 0, 0, 0, 0, 0, 0, 0, 0, 0, 0, 0, 0, 0, 0, 0, 0, 0, 0, 0, 0, 0, 0, 0, 0, 0, 0, 0, 0, 0, 0, 0, 0, 0, 0, 0, 0, 0, 0, 0, 0, 0, 0, 0, 0, 0, 0, 0, 0, 0, 0, 0, 0, 0, 0, 0, 0, 0, 0, 0, 0, 0, 0, 0, 0, 0, 0, 0, 0, 0, 0, 0, 0, 0, 0, 0, 0, 0, 0, 0, 0, 0, 0, 0, 0, 0, 0, 0, 0, 0, 0, 0, 0, 0, 0, 0, 0, 0, 0, 0, 0, 0, 0, 0, 0, 0, 0, 0, 0, 0, 0, 0, 0, 0, 0, 0, 0, 0, 0, 0, 0, 0, 0, 0, 0, 0, 0, 0, 0, 0, 0, 0, 0, 0, 0, 0, 0, 0, 0, 0, 0, 0, 0, 0, 0, 0, 0, 0, 0, 0, 0, 0, 0, 0, 0, 0, 0, 0, 0, 0, 0, 0, 0, 0, 0, 0, 0, 0, 0, 0, 0, 0, 0, 0, 1, 1, 1, 1, 1, 1, 1, 1, 1, 1, 1, 1, 1, 1, 1, 1, 1, 1, 1, 1, 1, 1, 1, 1, 1, 1, 1, 1, 1, 1, 1, 1, 1, 1, 1, 1, 1, 1, 1, 1, 1, 1, 1, 1, 1, 1, 1, 1, 1, 1, 1, 1, 1, 1, 1, 1, 1, 1, 1, 1, 1, 1, 1, 1, 1, 1, 1, 1, 1, 1, 1, 1, 1, 1, 1, 1, 1, 1, 1, 1, 1, 1, 1, 1, 1, 1, 1, 1, 1, 1, 1, 1, 1, 1, 1, 1, 1, 1, 1, 1, 1, 1, 1, 1, 1, 1, 1, 1, 1, 1, 1, 1, 1, 1, 1, 1, 1, 1, 1, 1, 1, 1, 1, 1, 1, 1, 1, 1, 1, 1, 1, 1, 1, 1, 1, 1, 1, 1])
me_x_001.polygons.foreach_set('material_index', [1, 1, 1, 1, 1, 1, 1, 1, 1, 1, 1, 1, 1, 1, 1, 1, 1, 1, 1, 1, 1, 1, 1, 1, 1, 1, 1, 1, 1, 1, 1, 2, 2, 2, 2, 2, 2, 2, 2, 2, 2, 2, 2, 2, 2, 2, 2, 2, 2, 0, 0, 0, 0, 0, 0, 0, 0, 0, 0, 0, 0, 0, 0, 0, 0, 0, 0, 0, 0, 0, 0, 0, 0, 0, 0, 0, 0, 0, 0, 0, 2, 2, 2, 2, 2, 2, 2, 2, 2, 2, 2, 2, 2, 1, 1, 1, 1, 1, 1, 1, 1, 1, 1, 1, 1, 1, 1, 1, 1, 1, 1, 1, 1, 1, 1, 1, 1, 1, 1, 1, 1, 1, 1, 1, 1, 0, 0, 0, 0, 0, 0, 0, 0, 0, 0, 0, 0, 0, 0, 0, 0, 0, 0, 0, 0, 3, 3, 3, 3, 3, 3, 3, 3, 3, 3, 3, 3, 3, 3, 3, 3, 3, 3, 3, 3, 3, 3, 3, 3, 3, 3, 3, 3, 3, 3, 3, 3, 3, 3, 3, 3, 3, 3, 3, 3, 3, 3, 3, 3, 3, 3, 3, 3, 3, 3, 3, 3, 3, 3, 3, 3, 3, 3, 3, 3, 3, 3, 3, 3, 3, 3, 3, 3, 3, 3, 3, 3, 3, 3, 3, 3, 3, 3, 3, 3, 3, 3, 3, 3, 3, 3, 3, 3, 3, 3, 3, 3, 3, 3, 3, 3, 3, 3, 3, 3, 3, 3, 3, 3, 3, 3, 3, 3, 3, 3, 3, 3, 3, 3, 3, 3, 3, 3, 3, 3, 3, 3, 3, 3, 3, 3, 3, 3, 3, 3, 3, 3, 3, 3, 3, 3, 3, 3, 3, 3, 3, 3, 3, 3, 3, 3, 3, 3, 3, 3, 3, 3, 3, 3, 3, 3, 3, 3, 3, 3, 3, 3, 3, 3, 3, 3, 3, 3, 3, 3, 3, 3, 3, 3, 3, 3, 3, 3, 3, 3, 3, 3, 3, 3, 3, 3, 3, 3, 3, 3, 3, 3, 3, 3, 3, 3, 3, 3, 3, 3, 3, 3, 3, 3, 3, 3, 3, 3, 3, 3, 3, 3, 3, 3, 3, 3, 3, 3, 3, 3, 3, 3, 3, 3, 3, 3, 3, 3, 3, 3, 3, 3, 3, 3, 3, 3, 3, 3, 3, 3, 3, 3, 3, 3, 3, 3, 3, 3, 3, 3, 3, 3, 3, 3, 3, 3, 3, 3, 3, 3, 3, 3, 3, 3, 3, 3, 3, 3, 3, 3, 3, 3, 3, 3, 3, 3, 3, 3, 3, 3, 3, 3, 3, 3, 3, 3, 3, 3, 3, 3, 3, 3, 3, 3, 3, 3, 3, 3, 3, 3, 3, 3, 3, 3, 3, 3, 3, 3, 3, 3, 3, 3, 3, 3, 3, 3, 3, 3, 3, 3, 3, 3, 3, 3, 3, 3, 3, 3, 3, 3, 3, 3, 3, 3, 3, 3, 3, 3, 3, 3, 3, 3, 3, 3, 3, 3, 3, 3, 3, 3, 3, 3, 3, 3, 3, 3, 3, 3, 3, 3, 3, 3, 3, 3, 3, 3, 3, 3, 3, 3, 3, 3, 3, 3, 3, 3, 3, 3, 3, 3, 3, 3, 3, 3, 3, 3, 3, 3, 3, 3, 3, 3, 3, 3, 3, 3, 3, 3, 3, 3, 3, 3, 3, 3, 3, 3, 3, 3, 3, 3])
_uv = me_x_001.uv_layers.new(name='UVMap')
_uv.uv.foreach_set('vector', [0.25, 0.49, 0.25, 0.25, 0.37, 0.4578, 0.37, 0.4578, 0.25, 0.25, 0.4578, 0.37, 0.4578, 0.37, 0.25, 0.25, 0.49, 0.25, 0.49, 0.25, 0.25, 0.25, 0.4578, 0.13, 0.4578, 0.13, 0.25, 0.25, 0.37, 0.04215, 0.37, 0.04215, 0.25, 0.25, 0.25, 0.01, 0.25, 0.01, 0.25, 0.25, 0.13, 0.04215, 0.13, 0.04215, 0.25, 0.25, 0.04215, 0.13, 0.04215, 0.13, 0.25, 0.25, 0.01, 0.25, 0.01, 0.25, 0.25, 0.25, 0.04215, 0.37, 0.75, 0.49, 0.87, 0.4578, 0.9578, 0.37, 0.99, 0.25, 0.9578, 0.13, 0.87, 0.04215, 0.75, 0.01, 0.63, 0.04215, 0.5422, 0.13, 0.51, 0.25, 0.5422, 0.37, 0.63, 0.4578, 0.04215, 0.37, 0.25, 0.25, 0.13, 0.4578, 0.13, 0.4578, 0.25, 0.25, 0.25, 0.49, 1.0, 0.5, 1.0, 1.0, 0.9375, 1.0, 0.9375, 0.5, 0.9375, 0.5, 0.9375, 1.0, 0.875, 1.0, 0.875, 0.5, 0.875, 0.5, 0.875, 1.0, 0.8125, 1.0, 0.8125, 0.5, 0.8125, 0.5, 0.8125, 1.0, 0.75, 1.0, 0.75, 0.5, 0.75, 0.5, 0.75, 1.0, 0.6875, 1.0, 0.6875, 0.5, 0.6875, 0.5, 0.6875, 1.0, 0.625, 1.0, 0.625, 0.5, 0.625, 0.5, 0.625, 1.0, 0.5625, 1.0, 0.5625, 0.5, 0.5625, 0.5, 0.5625, 1.0, 0.5, 1.0, 0.5, 0.5, 0.5, 0.5, 0.5, 1.0, 0.4375, 1.0, 0.4375, 0.5, 0.4375, 0.5, 0.4375, 1.0, 0.375, 1.0, 0.375, 0.5, 0.375, 0.5, 0.375, 1.0, 0.3125, 1.0, 0.3125, 0.5, 0.3125, 0.5, 0.3125, 1.0, 0.25, 1.0, 0.25, 0.5, 0.25, 0.5, 0.25, 1.0, 0.1875, 1.0, 0.1875, 0.5, 0.1875, 0.5, 0.1875, 1.0, 0.125, 1.0, 0.125, 0.5, 0.3418, 0.4717, 0.25, 0.49, 0.1582, 0.4717, 0.08029, 0.4197, 0.02827, 0.3418, 0.01, 0.25, 0.02827, 0.1582, 0.08029, 0.08029, 0.1582, 0.02827, 0.25, 0.01, 0.3418, 0.02827, 0.4197, 0.08029, 0.4717, 0.1582, 0.49, 0.25, 0.4717, 0.3418, 0.4197, 0.4197, 0.125, 0.5, 0.125, 1.0, 0.0625, 1.0, 0.0625, 0.5, 0.0625, 0.5, 0.0625, 1.0, 0.0, 1.0, 0.0, 0.5, 0.75, 0.49, 0.8418, 0.4717, 0.9197, 0.4197, 0.9717, 0.3418, 0.99, 0.25, 0.9717, 0.1582, 0.9197, 0.08029, 0.8418, 0.02827, 0.75, 0.01, 0.6582, 0.02827, 0.5803, 0.08029, 0.5283, 0.1582, 0.51, 0.25, 0.5283, 0.3418, 0.5803, 0.4197, 0.6582, 0.4717, 1.0, 0.5, 1.0, 1.0, 0.9375, 1.0, 0.9375, 0.5, 0.9375, 0.5, 0.9375, 1.0, 0.875, 1.0, 0.875, 0.5, 0.875, 0.5, 0.875, 1.0, 0.8125, 1.0, 0.8125, 0.5, 0.8125, 0.5, 0.8125, 1.0, 0.75, 1.0, 0.75, 0.5, 0.75, 0.5, 0.75, 1.0, 0.6875, 1.0, 0.6875, 0.5, 0.6875, 0.5, 0.6875, 1.0, 0.625, 1.0, 0.625, 0.5, 0.625, 0.5, 0.625, 1.0, 0.5625, 1.0, 0.5625, 0.5, 0.5625, 0.5, 0.5625, 1.0, 0.5, 1.0, 0.5, 0.5, 0.5, 0.5, 0.5, 1.0, 0.4375, 1.0, 0.4375, 0.5, 0.4375, 0.5, 0.4375, 1.0, 0.375, 1.0, 0.375, 0.5, 0.375, 0.5, 0.375, 1.0, 0.3125, 1.0, 0.3125, 0.5, 0.3125, 0.5, 0.3125, 1.0, 0.25, 1.0, 0.25, 0.5, 0.25, 0.5, 0.25, 1.0, 0.1875, 1.0, 0.1875, 0.5, 0.1875, 0.5, 0.1875, 1.0, 0.125, 1.0, 0.125, 0.5, 0.3418, 0.4717, 0.25, 0.49, 0.1582, 0.4717, 0.08029, 0.4197, 0.02827, 0.3418, 0.01, 0.25, 0.02827, 0.1582, 0.08029, 0.08029, 0.1582, 0.02827, 0.25, 0.01, 0.3418, 0.02827, 0.4197, 0.08029, 0.4717, 0.1582, 0.49, 0.25, 0.4717, 0.3418, 0.4197, 0.4197, 0.125, 0.5, 0.125, 1.0, 0.0625, 1.0, 0.0625, 0.5, 0.0625, 0.5, 0.0625, 1.0, 0.0, 1.0, 0.0, 0.5, 0.75, 0.49, 0.8418, 0.4717, 0.9197, 0.4197, 0.9717, 0.3418, 0.99, 0.25, 0.9717, 0.1582, 0.9197, 0.08029, 0.8418, 0.02827, 0.75, 0.01, 0.6582, 0.02827, 0.5803, 0.08029, 0.5283, 0.1582, 0.51, 0.25, 0.5283, 0.3418, 0.5803, 0.4197, 0.6582, 0.4717, 1.0, 0.5, 1.0, 1.0, 0.9375, 1.0, 0.9375, 0.5, 0.9375, 0.5, 0.9375, 1.0, 0.875, 1.0, 0.875, 0.5, 0.875, 0.5, 0.875, 1.0, 0.8125, 1.0, 0.8125, 0.5, 0.8125, 0.5, 0.8125, 1.0, 0.75, 1.0, 0.75, 0.5, 0.75, 0.5, 0.75, 1.0, 0.6875, 1.0, 0.6875, 0.5, 0.6875, 0.5, 0.6875, 1.0, 0.625, 1.0, 0.625, 0.5, 0.625, 0.5, 0.625, 1.0, 0.5625, 1.0, 0.5625, 0.5, 0.5625, 0.5, 0.5625, 1.0, 0.5, 1.0, 0.5, 0.5, 0.5, 0.5, 0.5, 1.0, 0.4375, 1.0, 0.4375, 0.5, 0.4375, 0.5, 0.4375, 1.0, 0.375, 1.0, 0.375, 0.5, 0.375, 0.5, 0.375, 1.0, 0.3125, 1.0, 0.3125, 0.5, 0.3125, 0.5, 0.3125, 1.0, 0.25, 1.0, 0.25, 0.5, 0.25, 0.5, 0.25, 1.0, 0.1875, 1.0, 0.1875, 0.5, 0.1875, 0.5, 0.1875, 1.0, 0.125, 1.0, 0.125, 0.5, 0.3418, 0.4717, 0.25, 0.49, 0.1582, 0.4717, 0.08029, 0.4197, 0.02827, 0.3418, 0.01, 0.25, 0.02827, 0.1582, 0.08029, 0.08029, 0.1582, 0.02827, 0.25, 0.01, 0.3418, 0.02827, 0.4197, 0.08029, 0.4717, 0.1582, 0.49, 0.25, 0.4717, 0.3418, 0.4197, 0.4197, 0.125, 0.5, 0.125, 1.0, 0.0625, 1.0, 0.0625, 0.5, 0.0625, 0.5, 0.0625, 1.0, 0.0, 1.0, 0.0, 0.5, 0.75, 0.49, 0.8418, 0.4717, 0.9197, 0.4197, 0.9717, 0.3418, 0.99, 0.25, 0.9717, 0.1582, 0.9197, 0.08029, 0.8418, 0.02827, 0.75, 0.01, 0.6582, 0.02827, 0.5803, 0.08029, 0.5283, 0.1582, 0.51, 0.25, 0.5283, 0.3418, 0.5803, 0.4197, 0.6582, 0.4717, 0.25, 0.49, 0.25, 0.25, 0.37, 0.4578, 0.37, 0.4578, 0.25, 0.25, 0.4578, 0.37, 0.4578, 0.37, 0.25, 0.25, 0.49, 0.25, 0.49, 0.25, 0.25, 0.25, 0.4578, 0.13, 0.4578, 0.13, 0.25, 0.25, 0.37, 0.04215, 0.37, 0.04215, 0.25, 0.25, 0.25, 0.01, 0.25, 0.01, 0.25, 0.25, 0.13, 0.04215, 0.13, 0.04215, 0.25, 0.25, 0.04215, 0.13, 0.04215, 0.13, 0.25, 0.25, 0.01, 0.25, 0.01, 0.25, 0.25, 0.25, 0.04215, 0.37, 0.75, 0.49, 0.87, 0.4578, 0.9578, 0.37, 0.99, 0.25, 0.9578, 0.13, 0.87, 0.04215, 0.75, 0.01, 0.63, 0.04215, 0.5422, 0.13, 0.51, 0.25, 0.5422, 0.37, 0.63, 0.4578, 0.04215, 0.37, 0.25, 0.25, 0.13, 0.4578, 0.13, 0.4578, 0.25, 0.25, 0.25, 0.49, 0.25, 0.49, 0.25, 0.25, 0.37, 0.4578, 0.37, 0.4578, 0.25, 0.25, 0.4578, 0.37, 0.4578, 0.37, 0.25, 0.25, 0.49, 0.25, 0.49, 0.25, 0.25, 0.25, 0.4578, 0.13, 0.4578, 0.13, 0.25, 0.25, 0.37, 0.04215, 0.37, 0.04215, 0.25, 0.25, 0.25, 0.01, 0.25, 0.01, 0.25, 0.25, 0.13, 0.04215, 0.13, 0.04215, 0.25, 0.25, 0.04215, 0.13, 0.04215, 0.13, 0.25, 0.25, 0.01, 0.25, 0.01, 0.25, 0.25, 0.25, 0.04215, 0.37, 0.75, 0.49, 0.87, 0.4578, 0.9578, 0.37, 0.99, 0.25, 0.9578, 0.13, 0.87, 0.04215, 0.75, 0.01, 0.63, 0.04215, 0.5422, 0.13, 0.51, 0.25, 0.5422, 0.37, 0.63, 0.4578, 0.04215, 0.37, 0.25, 0.25, 0.13, 0.4578, 0.13, 0.4578, 0.25, 0.25, 0.25, 0.49, 0.4545, 0.0, 0.6364, 0.0, 0.5455, 0.0, 0.4545, 0.0, 0.7273, 0.0, 0.6364, 0.0, 0.7273, 0.0, 0.9091, 0.0, 0.8182, 0.0, 0.7273, 0.0, 1.0, 0.0, 0.9091, 0.0, 0.4545, 0.0, 1.0, 0.0, 0.7273, 0.0, 0.3636, 0.0, 1.0, 0.0, 0.4545, 0.0, 0.3636, 0.0, 0.1818, 0.0, 1.0, 0.0, 0.1818, 0.0, 0.0, 0.0, 1.0, 0.0, 0.3636, 0.0, 0.2727, 0.0, 0.1818, 0.0, 0.09091, 0.0, 0.0, 0.0, 0.1818, 0.0, 0.4545, 0.0, 0.5455, 0.0, 0.6364, 0.0, 0.4545, 0.0, 0.6364, 0.0, 0.7273, 0.0, 0.7273, 0.0, 0.8182, 0.0, 0.9091, 0.0, 0.7273, 0.0, 0.9091, 0.0, 1.0, 0.0, 0.4545, 0.0, 0.7273, 0.0, 1.0, 0.0, 0.3636, 0.0, 0.4545, 0.0, 1.0, 0.0, 0.3636, 0.0, 1.0, 0.0, 0.1818, 0.0, 0.1818, 0.0, 1.0, 0.0, 0.0, 0.0, 0.3636, 0.0, 0.1818, 0.0, 0.2727, 0.0, 0.09091, 0.0, 0.1818, 0.0, 0.0, 0.0, 0.0, 1.0, 0.08333, 1.0, 0.08333, 0.0, 0.0, 0.0, 0.08333, 1.0, 0.1667, 1.0, 0.1667, 0.0, 0.08333, 0.0, 0.1667, 1.0, 0.25, 1.0, 0.25, 0.0, 0.1667, 0.0, 0.25, 1.0, 0.3333, 1.0, 0.3333, 0.0, 0.25, 0.0, 0.3333, 1.0, 0.4167, 1.0, 0.4167, 0.0, 0.3333, 0.0, 0.4167, 1.0, 0.5, 1.0, 0.5, 0.0, 0.4167, 0.0, 0.5, 1.0, 0.5833, 1.0, 0.5833, 0.0, 0.5, 0.0, 0.5833, 1.0, 0.6667, 1.0, 0.6667, 0.0, 0.5833, 0.0, 0.6667, 1.0, 0.75, 1.0, 0.75, 0.0, 0.6667, 0.0, 0.75, 1.0, 0.8333, 1.0, 0.8333, 0.0, 0.75, 0.0, 0.8333, 1.0, 0.9167, 1.0, 0.9167, 0.0, 0.8333, 0.0, 0.9167, 1.0, 1.0, 1.0, 1.0, 0.0, 0.9167, 0.0, 0.1429, 0.0, 0.4286, 0.0, 0.2857, 0.0, 0.1429, 0.0, 0.5714, 0.0, 0.4286, 0.0, 0.5714, 0.0, 0.8571, 0.0, 0.7143, 0.0, 0.5714, 0.0, 1.0, 0.0, 0.8571, 0.0, 0.1429, 0.0, 1.0, 0.0, 0.5714, 0.0, 0.0, 0.0, 1.0, 0.0, 0.1429, 0.0, 0.1429, 0.0, 0.2857, 0.0, 0.4286, 0.0, 0.1429, 0.0, 0.4286, 0.0, 0.5714, 0.0, 0.5714, 0.0, 0.7143, 0.0, 0.8571, 0.0, 0.5714, 0.0, 0.8571, 0.0, 1.0, 0.0, 0.1429, 0.0, 0.5714, 0.0, 1.0, 0.0, 0.0, 0.0, 0.1429, 0.0, 1.0, 0.0, 0.0, 1.0, 0.125, 1.0, 0.125, 0.0, 0.0, 0.0, 0.125, 1.0, 0.25, 1.0, 0.25, 0.0, 0.125, 0.0, 0.25, 1.0, 0.375, 1.0, 0.375, 0.0, 0.25, 0.0, 0.375, 1.0, 0.5, 1.0, 0.5, 0.0, 0.375, 0.0, 0.5, 1.0, 0.625, 1.0, 0.625, 0.0, 0.5, 0.0, 0.625, 1.0, 0.75, 1.0, 0.75, 0.0, 0.625, 0.0, 0.75, 1.0, 0.875, 1.0, 0.875, 0.0, 0.75, 0.0, 0.875, 1.0, 1.0, 1.0, 1.0, 0.0, 0.875, 0.0, 0.0, 0.0, 0.987, 0.0, 0.01299, 0.0, 0.987, 0.0, 0.02597, 0.0, 0.01299, 0.0, 0.987, 0.0, 0.03896, 0.0, 0.02597, 0.0, 0.987, 0.0, 0.05195, 0.0, 0.03896, 0.0, 0.987, 0.0, 0.06494, 0.0, 0.05195, 0.0, 0.987, 0.0, 0.07792, 0.0, 0.06494, 0.0, 0.987, 0.0, 0.09091, 0.0, 0.07792, 0.0, 0.987, 0.0, 0.1039, 0.0, 0.09091, 0.0, 0.987, 0.0, 0.1169, 0.0, 0.1039, 0.0, 0.987, 0.0, 0.974, 0.0, 0.1169, 0.0, 0.974, 0.0, 0.961, 0.0, 0.1169, 0.0, 0.961, 0.0, 0.1299, 0.0, 0.1169, 0.0, 0.0, 0.0, 1.0, 0.0, 0.987, 0.0, 0.9481, 0.0, 0.1299, 0.0, 0.961, 0.0, 0.9351, 0.0, 0.1299, 0.0, 0.9481, 0.0, 0.9221, 0.0, 0.1299, 0.0, 0.9351, 0.0, 0.9091, 0.0, 0.1299, 0.0, 0.9221, 0.0, 0.9091, 0.0, 0.1429, 0.0, 0.1299, 0.0, 0.8961, 0.0, 0.1429, 0.0, 0.9091, 0.0, 0.8831, 0.0, 0.1429, 0.0, 0.8961, 0.0, 0.8831, 0.0, 0.1558, 0.0, 0.1429, 0.0, 0.8701, 0.0, 0.1558, 0.0, 0.8831, 0.0, 0.8571, 0.0, 0.1558, 0.0, 0.8701, 0.0, 0.8571, 0.0, 0.1688, 0.0, 0.1558, 0.0, 0.8442, 0.0, 0.1688, 0.0, 0.8571, 0.0, 0.8312, 0.0, 0.1688, 0.0, 0.8442, 0.0, 0.8312, 0.0, 0.1818, 0.0, 0.1688, 0.0, 0.8182, 0.0, 0.1818, 0.0, 0.8312, 0.0, 0.8052, 0.0, 0.1818, 0.0, 0.8182, 0.0, 0.8052, 0.0, 0.1948, 0.0, 0.1818, 0.0, 0.7922, 0.0, 0.1948, 0.0, 0.8052, 0.0, 0.7922, 0.0, 0.2078, 0.0, 0.1948, 0.0, 0.7792, 0.0, 0.2078, 0.0, 0.7922, 0.0, 0.7662, 0.0, 0.2078, 0.0, 0.7792, 0.0, 0.7662, 0.0, 0.2208, 0.0, 0.2078, 0.0, 0.7532, 0.0, 0.2208, 0.0, 0.7662, 0.0, 0.7403, 0.0, 0.2208, 0.0, 0.7532, 0.0, 0.7403, 0.0, 0.2338, 0.0, 0.2208, 0.0, 0.7273, 0.0, 0.2338, 0.0, 0.7403, 0.0, 0.7273, 0.0, 0.2468, 0.0, 0.2338, 0.0, 0.7143, 0.0, 0.2468, 0.0, 0.7273, 0.0, 0.0, 0.0, 0.5195, 0.0, 1.0, 0.0, 0.7013, 0.0, 0.2468, 0.0, 0.7143, 0.0, 0.0, 0.0, 0.5325, 0.0, 0.5195, 0.0, 0.0, 0.0, 0.5455, 0.0, 0.5325, 0.0, 0.0, 0.0, 0.4935, 0.0, 0.5455, 0.0, 0.4935, 0.0, 0.5584, 0.0, 0.5455, 0.0, 0.6883, 0.0, 0.2468, 0.0, 0.7013, 0.0, 0.4935, 0.0, 0.5714, 0.0, 0.5584, 0.0, 0.4935, 0.0, 0.5844, 0.0, 0.5714, 0.0, 0.6883, 0.0, 0.2597, 0.0, 0.2468, 0.0, 0.6753, 0.0, 0.2597, 0.0, 0.6883, 0.0, 0.4935, 0.0, 0.5974, 0.0, 0.5844, 0.0, 0.4935, 0.0, 0.6104, 0.0, 0.5974, 0.0, 0.4935, 0.0, 0.6234, 0.0, 0.6104, 0.0, 0.6623, 0.0, 0.2597, 0.0, 0.6753, 0.0, 0.4935, 0.0, 0.6364, 0.0, 0.6234, 0.0, 0.4935, 0.0, 0.6494, 0.0, 0.6364, 0.0, 0.4935, 0.0, 0.6623, 0.0, 0.6494, 0.0, 0.4935, 0.0, 0.2597, 0.0, 0.6623, 0.0, 0.4935, 0.0, 0.2727, 0.0, 0.2597, 0.0, 0.4935, 0.0, 0.2857, 0.0, 0.2727, 0.0, 0.4935, 0.0, 0.2987, 0.0, 0.2857, 0.0, 0.0, 0.0, 0.5065, 0.0, 0.4935, 0.0, 0.4805, 0.0, 0.2987, 0.0, 0.4935, 0.0, 0.4805, 0.0, 0.3117, 0.0, 0.2987, 0.0, 0.4675, 0.0, 0.3117, 0.0, 0.4805, 0.0, 0.4545, 0.0, 0.3117, 0.0, 0.4675, 0.0, 0.4416, 0.0, 0.3117, 0.0, 0.4545, 0.0, 0.4286, 0.0, 0.3117, 0.0, 0.4416, 0.0, 0.4286, 0.0, 0.3247, 0.0, 0.3117, 0.0, 0.4156, 0.0, 0.3247, 0.0, 0.4286, 0.0, 0.4026, 0.0, 0.3247, 0.0, 0.4156, 0.0, 0.3896, 0.0, 0.3247, 0.0, 0.4026, 0.0, 0.3766, 0.0, 0.3247, 0.0, 0.3896, 0.0, 0.3766, 0.0, 0.3377, 0.0, 0.3247, 0.0, 0.3636, 0.0, 0.3377, 0.0, 0.3766, 0.0, 0.3506, 0.0, 0.3377, 0.0, 0.3636, 0.0, 0.8983, 0.0, 0.9322, 0.0, 0.9153, 0.0, 0.8983, 0.0, 0.9492, 0.0, 0.9322, 0.0, 0.8814, 0.0, 0.9492, 0.0, 0.8983, 0.0, 0.8814, 0.0, 0.9661, 0.0, 0.9492, 0.0, 0.8644, 0.0, 0.9661, 0.0, 0.8814, 0.0, 0.8644, 0.0, 0.9831, 0.0, 0.9661, 0.0, 0.8475, 0.0, 0.9831, 0.0, 0.8644, 0.0, 0.8475, 0.0, 1.0, 0.0, 0.9831, 0.0, 0.8305, 0.0, 1.0, 0.0, 0.8475, 0.0, 0.8136, 0.0, 1.0, 0.0, 0.8305, 0.0, 0.7966, 0.0, 1.0, 0.0, 0.8136, 0.0, 0.7797, 0.0, 0.0339, 0.0, 0.7966, 0.0, 0.0339, 0.0, 0.01695, 0.0, 0.7966, 0.0, 0.01695, 0.0, 0.0, 0.0, 0.7966, 0.0, 0.0, 0.0, 1.0, 0.0, 0.7966, 0.0, 0.7627, 0.0, 0.0678, 0.0, 0.7797, 0.0, 0.0678, 0.0, 0.05085, 0.0, 0.7797, 0.0, 0.05085, 0.0, 0.0339, 0.0, 0.7797, 0.0, 0.7458, 0.0, 0.1017, 0.0, 0.7627, 0.0, 0.1017, 0.0, 0.08475, 0.0, 0.7627, 0.0, 0.08475, 0.0, 0.0678, 0.0, 0.7627, 0.0, 0.7288, 0.0, 0.1186, 0.0, 0.7458, 0.0, 0.1186, 0.0, 0.1017, 0.0, 0.7458, 0.0, 0.7119, 0.0, 0.1695, 0.0, 0.7288, 0.0, 0.1695, 0.0, 0.1525, 0.0, 0.7288, 0.0, 0.1525, 0.0, 0.1356, 0.0, 0.7288, 0.0, 0.1356, 0.0, 0.1186, 0.0, 0.7288, 0.0, 0.6949, 0.0, 0.1864, 0.0, 0.7119, 0.0, 0.1864, 0.0, 0.1695, 0.0, 0.7119, 0.0, 0.6949, 0.0, 0.2034, 0.0, 0.1864, 0.0, 0.6949, 0.0, 0.2203, 0.0, 0.2034, 0.0, 0.6949, 0.0, 0.2373, 0.0, 0.2203, 0.0, 0.678, 0.0, 0.2373, 0.0, 0.6949, 0.0, 0.678, 0.0, 0.2542, 0.0, 0.2373, 0.0, 0.678, 0.0, 0.2712, 0.0, 0.2542, 0.0, 0.661, 0.0, 0.2712, 0.0, 0.678, 0.0, 0.661, 0.0, 0.2881, 0.0, 0.2712, 0.0, 0.661, 0.0, 0.3051, 0.0, 0.2881, 0.0, 0.6441, 0.0, 0.3051, 0.0, 0.661, 0.0, 0.6441, 0.0, 0.322, 0.0, 0.3051, 0.0, 0.6271, 0.0, 0.322, 0.0, 0.6441, 0.0, 0.6271, 0.0, 0.339, 0.0, 0.322, 0.0, 0.6102, 0.0, 0.339, 0.0, 0.6271, 0.0, 0.6102, 0.0, 0.3559, 0.0, 0.339, 0.0, 0.6102, 0.0, 0.3729, 0.0, 0.3559, 0.0, 0.5932, 0.0, 0.3729, 0.0, 0.6102, 0.0, 0.5932, 0.0, 0.3898, 0.0, 0.3729, 0.0, 0.5763, 0.0, 0.3898, 0.0, 0.5932, 0.0, 0.5763, 0.0, 0.4068, 0.0, 0.3898, 0.0, 0.5593, 0.0, 0.4068, 0.0, 0.5763, 0.0, 0.5254, 0.0, 0.5593, 0.0, 0.5424, 0.0, 0.5254, 0.0, 0.4068, 0.0, 0.5593, 0.0, 0.5254, 0.0, 0.4237, 0.0, 0.4068, 0.0, 0.5254, 0.0, 0.4407, 0.0, 0.4237, 0.0, 0.5085, 0.0, 0.4407, 0.0, 0.5254, 0.0, 0.4915, 0.0, 0.4576, 0.0, 0.5085, 0.0, 0.4576, 0.0, 0.4407, 0.0, 0.5085, 0.0, 0.4915, 0.0, 0.4746, 0.0, 0.4576, 0.0, 0.0, 0.0, 0.01299, 0.0, 0.987, 0.0, 0.987, 0.0, 0.01299, 0.0, 0.02597, 0.0, 0.987, 0.0, 0.02597, 0.0, 0.03896, 0.0, 0.987, 0.0, 0.03896, 0.0, 0.05195, 0.0, 0.987, 0.0, 0.05195, 0.0, 0.06494, 0.0, 0.987, 0.0, 0.06494, 0.0, 0.07792, 0.0, 0.987, 0.0, 0.07792, 0.0, 0.09091, 0.0, 0.987, 0.0, 0.09091, 0.0, 0.1039, 0.0, 0.987, 0.0, 0.1039, 0.0, 0.1169, 0.0, 0.987, 0.0, 0.1169, 0.0, 0.974, 0.0, 0.974, 0.0, 0.1169, 0.0, 0.961, 0.0, 0.961, 0.0, 0.1169, 0.0, 0.1299, 0.0, 0.0, 0.0, 0.987, 0.0, 1.0, 0.0, 0.9481, 0.0, 0.961, 0.0, 0.1299, 0.0, 0.9351, 0.0, 0.9481, 0.0, 0.1299, 0.0, 0.9221, 0.0, 0.9351, 0.0, 0.1299, 0.0, 0.9091, 0.0, 0.9221, 0.0, 0.1299, 0.0, 0.9091, 0.0, 0.1299, 0.0, 0.1429, 0.0, 0.8961, 0.0, 0.9091, 0.0, 0.1429, 0.0, 0.8831, 0.0, 0.8961, 0.0, 0.1429, 0.0, 0.8831, 0.0, 0.1429, 0.0, 0.1558, 0.0, 0.8701, 0.0, 0.8831, 0.0, 0.1558, 0.0, 0.8571, 0.0, 0.8701, 0.0, 0.1558, 0.0, 0.8571, 0.0, 0.1558, 0.0, 0.1688, 0.0, 0.8442, 0.0, 0.8571, 0.0, 0.1688, 0.0, 0.8312, 0.0, 0.8442, 0.0, 0.1688, 0.0, 0.8312, 0.0, 0.1688, 0.0, 0.1818, 0.0, 0.8182, 0.0, 0.8312, 0.0, 0.1818, 0.0, 0.8052, 0.0, 0.8182, 0.0, 0.1818, 0.0, 0.8052, 0.0, 0.1818, 0.0, 0.1948, 0.0, 0.7922, 0.0, 0.8052, 0.0, 0.1948, 0.0, 0.7922, 0.0, 0.1948, 0.0, 0.2078, 0.0, 0.7792, 0.0, 0.7922, 0.0, 0.2078, 0.0, 0.7662, 0.0, 0.7792, 0.0, 0.2078, 0.0, 0.7662, 0.0, 0.2078, 0.0, 0.2208, 0.0, 0.7532, 0.0, 0.7662, 0.0, 0.2208, 0.0, 0.7403, 0.0, 0.7532, 0.0, 0.2208, 0.0, 0.7403, 0.0, 0.2208, 0.0, 0.2338, 0.0, 0.7273, 0.0, 0.7403, 0.0, 0.2338, 0.0, 0.7273, 0.0, 0.2338, 0.0, 0.2468, 0.0, 0.7143, 0.0, 0.7273, 0.0, 0.2468, 0.0, 0.0, 0.0, 1.0, 0.0, 0.5195, 0.0, 0.7013, 0.0, 0.7143, 0.0, 0.2468, 0.0, 0.0, 0.0, 0.5195, 0.0, 0.5325, 0.0, 0.0, 0.0, 0.5325, 0.0, 0.5455, 0.0, 0.0, 0.0, 0.5455, 0.0, 0.4935, 0.0, 0.4935, 0.0, 0.5455, 0.0, 0.5584, 0.0, 0.6883, 0.0, 0.7013, 0.0, 0.2468, 0.0, 0.4935, 0.0, 0.5584, 0.0, 0.5714, 0.0, 0.4935, 0.0, 0.5714, 0.0, 0.5844, 0.0, 0.6883, 0.0, 0.2468, 0.0, 0.2597, 0.0, 0.6753, 0.0, 0.6883, 0.0, 0.2597, 0.0, 0.4935, 0.0, 0.5844, 0.0, 0.5974, 0.0, 0.4935, 0.0, 0.5974, 0.0, 0.6104, 0.0, 0.4935, 0.0, 0.6104, 0.0, 0.6234, 0.0, 0.6623, 0.0, 0.6753, 0.0, 0.2597, 0.0, 0.4935, 0.0, 0.6234, 0.0, 0.6364, 0.0, 0.4935, 0.0, 0.6364, 0.0, 0.6494, 0.0, 0.4935, 0.0, 0.6494, 0.0, 0.6623, 0.0, 0.4935, 0.0, 0.6623, 0.0, 0.2597, 0.0, 0.4935, 0.0, 0.2597, 0.0, 0.2727, 0.0, 0.4935, 0.0, 0.2727, 0.0, 0.2857, 0.0, 0.4935, 0.0, 0.2857, 0.0, 0.2987, 0.0, 0.0, 0.0, 0.4935, 0.0, 0.5065, 0.0, 0.4805, 0.0, 0.4935, 0.0, 0.2987, 0.0, 0.4805, 0.0, 0.2987, 0.0, 0.3117, 0.0, 0.4675, 0.0, 0.4805, 0.0, 0.3117, 0.0, 0.4545, 0.0, 0.4675, 0.0, 0.3117, 0.0, 0.4416, 0.0, 0.4545, 0.0, 0.3117, 0.0, 0.4286, 0.0, 0.4416, 0.0, 0.3117, 0.0, 0.4286, 0.0, 0.3117, 0.0, 0.3247, 0.0, 0.4156, 0.0, 0.4286, 0.0, 0.3247, 0.0, 0.4026, 0.0, 0.4156, 0.0, 0.3247, 0.0, 0.3896, 0.0, 0.4026, 0.0, 0.3247, 0.0, 0.3766, 0.0, 0.3896, 0.0, 0.3247, 0.0, 0.3766, 0.0, 0.3247, 0.0, 0.3377, 0.0, 0.3636, 0.0, 0.3766, 0.0, 0.3377, 0.0, 0.3506, 0.0, 0.3636, 0.0, 0.3377, 0.0, 0.8983, 0.0, 0.9153, 0.0, 0.9322, 0.0, 0.8983, 0.0, 0.9322, 0.0, 0.9492, 0.0, 0.8814, 0.0, 0.8983, 0.0, 0.9492, 0.0, 0.8814, 0.0, 0.9492, 0.0, 0.9661, 0.0, 0.8644, 0.0, 0.8814, 0.0, 0.9661, 0.0, 0.8644, 0.0, 0.9661, 0.0, 0.9831, 0.0, 0.8475, 0.0, 0.8644, 0.0, 0.9831, 0.0, 0.8475, 0.0, 0.9831, 0.0, 1.0, 0.0, 0.8305, 0.0, 0.8475, 0.0, 1.0, 0.0, 0.8136, 0.0, 0.8305, 0.0, 1.0, 0.0, 0.7966, 0.0, 0.8136, 0.0, 1.0, 0.0, 0.7797, 0.0, 0.7966, 0.0, 0.0339, 0.0, 0.0339, 0.0, 0.7966, 0.0, 0.01695, 0.0, 0.01695, 0.0, 0.7966, 0.0, 0.0, 0.0, 0.0, 0.0, 0.7966, 0.0, 1.0, 0.0, 0.7627, 0.0, 0.7797, 0.0, 0.0678, 0.0, 0.0678, 0.0, 0.7797, 0.0, 0.05085, 0.0, 0.05085, 0.0, 0.7797, 0.0, 0.0339, 0.0, 0.7458, 0.0, 0.7627, 0.0, 0.1017, 0.0, 0.1017, 0.0, 0.7627, 0.0, 0.08475, 0.0, 0.08475, 0.0, 0.7627, 0.0, 0.0678, 0.0, 0.7288, 0.0, 0.7458, 0.0, 0.1186, 0.0, 0.1186, 0.0, 0.7458, 0.0, 0.1017, 0.0, 0.7119, 0.0, 0.7288, 0.0, 0.1695, 0.0, 0.1695, 0.0, 0.7288, 0.0, 0.1525, 0.0, 0.1525, 0.0, 0.7288, 0.0, 0.1356, 0.0, 0.1356, 0.0, 0.7288, 0.0, 0.1186, 0.0, 0.6949, 0.0, 0.7119, 0.0, 0.1864, 0.0, 0.1864, 0.0, 0.7119, 0.0, 0.1695, 0.0, 0.6949, 0.0, 0.1864, 0.0, 0.2034, 0.0, 0.6949, 0.0, 0.2034, 0.0, 0.2203, 0.0, 0.6949, 0.0, 0.2203, 0.0, 0.2373, 0.0, 0.678, 0.0, 0.6949, 0.0, 0.2373, 0.0, 0.678, 0.0, 0.2373, 0.0, 0.2542, 0.0, 0.678, 0.0, 0.2542, 0.0, 0.2712, 0.0, 0.661, 0.0, 0.678, 0.0, 0.2712, 0.0, 0.661, 0.0, 0.2712, 0.0, 0.2881, 0.0, 0.661, 0.0, 0.2881, 0.0, 0.3051, 0.0, 0.6441, 0.0, 0.661, 0.0, 0.3051, 0.0, 0.6441, 0.0, 0.3051, 0.0, 0.322, 0.0, 0.6271, 0.0, 0.6441, 0.0, 0.322, 0.0, 0.6271, 0.0, 0.322, 0.0, 0.339, 0.0, 0.6102, 0.0, 0.6271, 0.0, 0.339, 0.0, 0.6102, 0.0, 0.339, 0.0, 0.3559, 0.0, 0.6102, 0.0, 0.3559, 0.0, 0.3729, 0.0, 0.5932, 0.0, 0.6102, 0.0, 0.3729, 0.0, 0.5932, 0.0, 0.3729, 0.0, 0.3898, 0.0, 0.5763, 0.0, 0.5932, 0.0, 0.3898, 0.0, 0.5763, 0.0, 0.3898, 0.0, 0.4068, 0.0, 0.5593, 0.0, 0.5763, 0.0, 0.4068, 0.0, 0.5254, 0.0, 0.5424, 0.0, 0.5593, 0.0, 0.5254, 0.0, 0.5593, 0.0, 0.4068, 0.0, 0.5254, 0.0, 0.4068, 0.0, 0.4237, 0.0, 0.5254, 0.0, 0.4237, 0.0, 0.4407, 0.0, 0.5085, 0.0, 0.5254, 0.0, 0.4407, 0.0, 0.4915, 0.0, 0.5085, 0.0, 0.4576, 0.0, 0.4576, 0.0, 0.5085, 0.0, 0.4407, 0.0, 0.4915, 0.0, 0.4576, 0.0, 0.4746, 0.0, 0.0, 1.0, 0.01667, 1.0, 0.01667, 0.0, 0.0, 0.0, 0.01667, 1.0, 0.03333, 1.0, 0.03333, 0.0, 0.01667, 0.0, 0.03333, 1.0, 0.05, 1.0, 0.05, 0.0, 0.03333, 0.0, 0.05, 1.0, 0.06667, 1.0, 0.06667, 0.0, 0.05, 0.0, 0.06667, 1.0, 0.08333, 1.0, 0.08333, 0.0, 0.06667, 0.0, 0.08333, 1.0, 0.1, 1.0, 0.1, 0.0, 0.08333, 0.0, 0.1, 1.0, 0.1167, 1.0, 0.1167, 0.0, 0.1, 0.0, 0.1167, 1.0, 0.1333, 1.0, 0.1333, 0.0, 0.1167, 0.0, 0.1333, 1.0, 0.15, 1.0, 0.15, 0.0, 0.1333, 0.0, 0.15, 1.0, 0.1667, 1.0, 0.1667, 0.0, 0.15, 0.0, 0.1667, 1.0, 0.1833, 1.0, 0.1833, 0.0, 0.1667, 0.0, 0.1833, 1.0, 0.2, 1.0, 0.2, 0.0, 0.1833, 0.0, 0.2, 1.0, 0.2167, 1.0, 0.2167, 0.0, 0.2, 0.0, 0.2167, 1.0, 0.2333, 1.0, 0.2333, 0.0, 0.2167, 0.0, 0.2333, 1.0, 0.25, 1.0, 0.25, 0.0, 0.2333, 0.0, 0.25, 1.0, 0.2667, 1.0, 0.2667, 0.0, 0.25, 0.0, 0.2667, 1.0, 0.2833, 1.0, 0.2833, 0.0, 0.2667, 0.0, 0.2833, 1.0, 0.3, 1.0, 0.3, 0.0, 0.2833, 0.0, 0.3, 1.0, 0.3167, 1.0, 0.3167, 0.0, 0.3, 0.0, 0.3167, 1.0, 0.3333, 1.0, 0.3333, 0.0, 0.3167, 0.0, 0.3333, 1.0, 0.35, 1.0, 0.35, 0.0, 0.3333, 0.0, 0.35, 1.0, 0.3667, 1.0, 0.3667, 0.0, 0.35, 0.0, 0.3667, 1.0, 0.3833, 1.0, 0.3833, 0.0, 0.3667, 0.0, 0.3833, 1.0, 0.4, 1.0, 0.4, 0.0, 0.3833, 0.0, 0.4, 1.0, 0.4167, 1.0, 0.4167, 0.0, 0.4, 0.0, 0.4167, 1.0, 0.4333, 1.0, 0.4333, 0.0, 0.4167, 0.0, 0.4333, 1.0, 0.45, 1.0, 0.45, 0.0, 0.4333, 0.0, 0.45, 1.0, 0.4667, 1.0, 0.4667, 0.0, 0.45, 0.0, 0.4667, 1.0, 0.4833, 1.0, 0.4833, 0.0, 0.4667, 0.0, 0.4833, 1.0, 0.5, 1.0, 0.5, 0.0, 0.4833, 0.0, 0.5, 1.0, 0.5167, 1.0, 0.5167, 0.0, 0.5, 0.0, 0.5167, 1.0, 0.5333, 1.0, 0.5333, 0.0, 0.5167, 0.0, 0.5333, 1.0, 0.55, 1.0, 0.55, 0.0, 0.5333, 0.0, 0.55, 1.0, 0.5667, 1.0, 0.5667, 0.0, 0.55, 0.0, 0.5667, 1.0, 0.5833, 1.0, 0.5833, 0.0, 0.5667, 0.0, 0.5833, 1.0, 0.6, 1.0, 0.6, 0.0, 0.5833, 0.0, 0.6, 1.0, 0.6167, 1.0, 0.6167, 0.0, 0.6, 0.0, 0.6167, 1.0, 0.6333, 1.0, 0.6333, 0.0, 0.6167, 0.0, 0.6333, 1.0, 0.65, 1.0, 0.65, 0.0, 0.6333, 0.0, 0.65, 1.0, 0.6667, 1.0, 0.6667, 0.0, 0.65, 0.0, 0.6667, 1.0, 0.6833, 1.0, 0.6833, 0.0, 0.6667, 0.0, 0.6833, 1.0, 0.7, 1.0, 0.7, 0.0, 0.6833, 0.0, 0.7, 1.0, 0.7167, 1.0, 0.7167, 0.0, 0.7, 0.0, 0.7167, 1.0, 0.7333, 1.0, 0.7333, 0.0, 0.7167, 0.0, 0.7333, 1.0, 0.75, 1.0, 0.75, 0.0, 0.7333, 0.0, 0.75, 1.0, 0.7667, 1.0, 0.7667, 0.0, 0.75, 0.0, 0.7667, 1.0, 0.7833, 1.0, 0.7833, 0.0, 0.7667, 0.0, 0.7833, 1.0, 0.8, 1.0, 0.8, 0.0, 0.7833, 0.0, 0.8, 1.0, 0.8167, 1.0, 0.8167, 0.0, 0.8, 0.0, 0.8167, 1.0, 0.8333, 1.0, 0.8333, 0.0, 0.8167, 0.0, 0.8333, 1.0, 0.85, 1.0, 0.85, 0.0, 0.8333, 0.0, 0.85, 1.0, 0.8667, 1.0, 0.8667, 0.0, 0.85, 0.0, 0.8667, 1.0, 0.8833, 1.0, 0.8833, 0.0, 0.8667, 0.0, 0.8833, 1.0, 0.9, 1.0, 0.9, 0.0, 0.8833, 0.0, 0.9, 1.0, 0.9167, 1.0, 0.9167, 0.0, 0.9, 0.0, 0.9167, 1.0, 0.9333, 1.0, 0.9333, 0.0, 0.9167, 0.0, 0.9333, 1.0, 0.95, 1.0, 0.95, 0.0, 0.9333, 0.0, 0.95, 1.0, 0.9667, 1.0, 0.9667, 0.0, 0.95, 0.0, 0.9667, 1.0, 0.9833, 1.0, 0.9833, 0.0, 0.9667, 0.0, 0.9833, 1.0, 1.0, 1.0, 1.0, 0.0, 0.9833, 0.0, 0.0, 1.0, 0.025, 1.0, 0.025, 0.0, 0.0, 0.0, 0.025, 1.0, 0.05, 1.0, 0.05, 0.0, 0.025, 0.0, 0.05, 1.0, 0.075, 1.0, 0.075, 0.0, 0.05, 0.0, 0.075, 1.0, 0.1, 1.0, 0.1, 0.0, 0.075, 0.0, 0.1, 1.0, 0.125, 1.0, 0.125, 0.0, 0.1, 0.0, 0.125, 1.0, 0.15, 1.0, 0.15, 0.0, 0.125, 0.0, 0.15, 1.0, 0.175, 1.0, 0.175, 0.0, 0.15, 0.0, 0.175, 1.0, 0.2, 1.0, 0.2, 0.0, 0.175, 0.0, 0.2, 1.0, 0.225, 1.0, 0.225, 0.0, 0.2, 0.0, 0.225, 1.0, 0.25, 1.0, 0.25, 0.0, 0.225, 0.0, 0.25, 1.0, 0.275, 1.0, 0.275, 0.0, 0.25, 0.0, 0.275, 1.0, 0.3, 1.0, 0.3, 0.0, 0.275, 0.0, 0.3, 1.0, 0.325, 1.0, 0.325, 0.0, 0.3, 0.0, 0.325, 1.0, 0.35, 1.0, 0.35, 0.0, 0.325, 0.0, 0.35, 1.0, 0.375, 1.0, 0.375, 0.0, 0.35, 0.0, 0.375, 1.0, 0.4, 1.0, 0.4, 0.0, 0.375, 0.0, 0.4, 1.0, 0.425, 1.0, 0.425, 0.0, 0.4, 0.0, 0.425, 1.0, 0.45, 1.0, 0.45, 0.0, 0.425, 0.0, 0.45, 1.0, 0.475, 1.0, 0.475, 0.0, 0.45, 0.0, 0.475, 1.0, 0.5, 1.0, 0.5, 0.0, 0.475, 0.0, 0.5, 1.0, 0.525, 1.0, 0.525, 0.0, 0.5, 0.0, 0.525, 1.0, 0.55, 1.0, 0.55, 0.0, 0.525, 0.0, 0.55, 1.0, 0.575, 1.0, 0.575, 0.0, 0.55, 0.0, 0.575, 1.0, 0.6, 1.0, 0.6, 0.0, 0.575, 0.0, 0.6, 1.0, 0.625, 1.0, 0.625, 0.0, 0.6, 0.0, 0.625, 1.0, 0.65, 1.0, 0.65, 0.0, 0.625, 0.0, 0.65, 1.0, 0.675, 1.0, 0.675, 0.0, 0.65, 0.0, 0.675, 1.0, 0.7, 1.0, 0.7, 0.0, 0.675, 0.0, 0.7, 1.0, 0.725, 1.0, 0.725, 0.0, 0.7, 0.0, 0.725, 1.0, 0.75, 1.0, 0.75, 0.0, 0.725, 0.0, 0.75, 1.0, 0.775, 1.0, 0.775, 0.0, 0.75, 0.0, 0.775, 1.0, 0.8, 1.0, 0.8, 0.0, 0.775, 0.0, 0.8, 1.0, 0.825, 1.0, 0.825, 0.0, 0.8, 0.0, 0.825, 1.0, 0.85, 1.0, 0.85, 0.0, 0.825, 0.0, 0.85, 1.0, 0.875, 1.0, 0.875, 0.0, 0.85, 0.0, 0.875, 1.0, 0.9, 1.0, 0.9, 0.0, 0.875, 0.0, 0.9, 1.0, 0.925, 1.0, 0.925, 0.0, 0.9, 0.0, 0.925, 1.0, 0.95, 1.0, 0.95, 0.0, 0.925, 0.0, 0.95, 1.0, 0.975, 1.0, 0.975, 0.0, 0.95, 0.0, 0.975, 1.0, 1.0, 1.0, 1.0, 0.0, 0.975, 0.0, 0.0, 1.0, 0.02632, 1.0, 0.02632, 0.0, 0.0, 0.0, 0.02632, 1.0, 0.05263, 1.0, 0.05263, 0.0, 0.02632, 0.0, 0.05263, 1.0, 0.07895, 1.0, 0.07895, 0.0, 0.05263, 0.0, 0.07895, 1.0, 0.1053, 1.0, 0.1053, 0.0, 0.07895, 0.0, 0.1053, 1.0, 0.1316, 1.0, 0.1316, 0.0, 0.1053, 0.0, 0.1316, 1.0, 0.1579, 1.0, 0.1579, 0.0, 0.1316, 0.0, 0.1579, 1.0, 0.1842, 1.0, 0.1842, 0.0, 0.1579, 0.0, 0.1842, 1.0, 0.2105, 1.0, 0.2105, 0.0, 0.1842, 0.0, 0.2105, 1.0, 0.2368, 1.0, 0.2368, 0.0, 0.2105, 0.0, 0.2368, 1.0, 0.2632, 1.0, 0.2632, 0.0, 0.2368, 0.0, 0.2632, 1.0, 0.2895, 1.0, 0.2895, 0.0, 0.2632, 0.0, 0.2895, 1.0, 0.3158, 1.0, 0.3158, 0.0, 0.2895, 0.0, 0.3158, 1.0, 0.3421, 1.0, 0.3421, 0.0, 0.3158, 0.0, 0.3421, 1.0, 0.3684, 1.0, 0.3684, 0.0, 0.3421, 0.0, 0.3684, 1.0, 0.3947, 1.0, 0.3947, 0.0, 0.3684, 0.0, 0.3947, 1.0, 0.4211, 1.0, 0.4211, 0.0, 0.3947, 0.0, 0.4211, 1.0, 0.4474, 1.0, 0.4474, 0.0, 0.4211, 0.0, 0.4474, 1.0, 0.4737, 1.0, 0.4737, 0.0, 0.4474, 0.0, 0.4737, 1.0, 0.5, 1.0, 0.5, 0.0, 0.4737, 0.0, 0.5, 1.0, 0.5263, 1.0, 0.5263, 0.0, 0.5, 0.0, 0.5263, 1.0, 0.5526, 1.0, 0.5526, 0.0, 0.5263, 0.0, 0.5526, 1.0, 0.5789, 1.0, 0.5789, 0.0, 0.5526, 0.0, 0.5789, 1.0, 0.6053, 1.0, 0.6053, 0.0, 0.5789, 0.0, 0.6053, 1.0, 0.6316, 1.0, 0.6316, 0.0, 0.6053, 0.0, 0.6316, 1.0, 0.6579, 1.0, 0.6579, 0.0, 0.6316, 0.0, 0.6579, 1.0, 0.6842, 1.0, 0.6842, 0.0, 0.6579, 0.0, 0.6842, 1.0, 0.7105, 1.0, 0.7105, 0.0, 0.6842, 0.0, 0.7105, 1.0, 0.7368, 1.0, 0.7368, 0.0, 0.7105, 0.0, 0.7368, 1.0, 0.7632, 1.0, 0.7632, 0.0, 0.7368, 0.0, 0.7632, 1.0, 0.7895, 1.0, 0.7895, 0.0, 0.7632, 0.0, 0.7895, 1.0, 0.8158, 1.0, 0.8158, 0.0, 0.7895, 0.0, 0.8158, 1.0, 0.8421, 1.0, 0.8421, 0.0, 0.8158, 0.0, 0.8421, 1.0, 0.8684, 1.0, 0.8684, 0.0, 0.8421, 0.0, 0.8684, 1.0, 0.8947, 1.0, 0.8947, 0.0, 0.8684, 0.0, 0.8947, 1.0, 0.9211, 1.0, 0.9211, 0.0, 0.8947, 0.0, 0.9211, 1.0, 0.9474, 1.0, 0.9474, 0.0, 0.9211, 0.0, 0.9474, 1.0, 0.9737, 1.0, 0.9737, 0.0, 0.9474, 0.0, 0.9737, 1.0, 1.0, 1.0, 1.0, 0.0, 0.9737, 0.0])
me_x_001.materials.append(mat_material_002)
me_x_001.materials.append(mat_material_001)
me_x_001.materials.append(mat_material_003)
me_x_001.materials.append(mat_material_008)
me_x_001.update()

# ---- objects
ob_x_axis = bpy.data.objects.new('x-axis', me_x_001)

# ---- transforms, parenting, visibility, modifiers, constraints
ob_x_axis.location = (-0.01098, -0.005178, 0.1875)
ob_x_axis.rotation_euler = (-1.571, -0.0, 0.0)
ob_x_axis.scale = (0.3148, -0.3148, -0.3148)

# ---- collection membership
col_collection.objects.link(ob_x_axis)

# ---- scene / render settings (as saved in the file)
scene.frame_start = 1; scene.frame_end = 250; scene.frame_set(1)
scene.render.engine = 'BLENDER_EEVEE_NEXT'
scene.cycles.sampling_pattern = 'TABULATED_SOBOL'
scene.cycles.use_light_tree = False
scene.view_settings.view_transform = 'Filmic'
bpy.context.view_layer.update()

# ---- added for rendering (the .blend has no active camera and no usable light): camera, sun
cam_auto = bpy.data.cameras.new('AutoCamera')
cam_auto.lens = 50.0
cam_auto.sensor_width = 36.0
cam_auto.clip_end = 1000.0
ob_auto_camera = bpy.data.objects.new('AutoCamera', cam_auto)
scene.collection.objects.link(ob_auto_camera)
ob_auto_camera.location = (7.69238, -5.78286, 6.73598)
ob_auto_camera.rotation_euler = (1.09748, -7.21219e-08, 0.694738)
scene.camera = ob_auto_camera
light_auto_sun = bpy.data.lights.new('AutoSun', 'SUN')
light_auto_sun.energy = 3.0
light_auto_sun.angle = 0.0523599
ob_auto_sun = bpy.data.objects.new('AutoSun', light_auto_sun)
scene.collection.objects.link(ob_auto_sun)
ob_auto_sun.rotation_euler = (0.872665, 0.174533, 0.523599)
bpy.context.view_layer.update()
